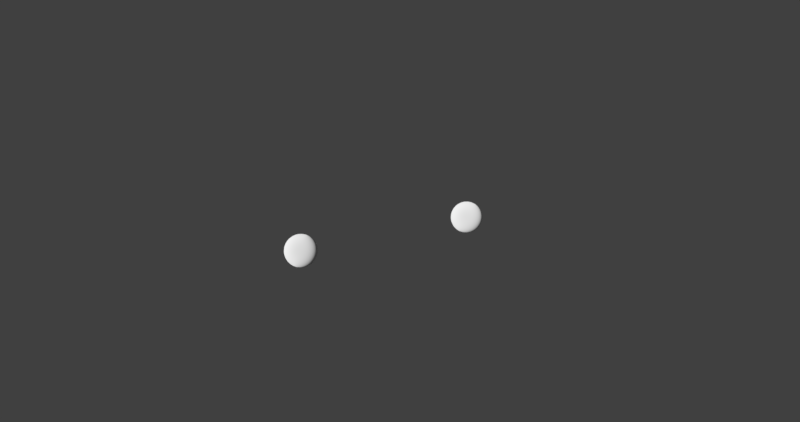 # Source: scene_1.blend  (saved by Blender 2.79.0; exported with 4.5.12 LTS)
import bpy
from mathutils import Matrix  # noqa: F401  (used for matrix-valued properties, if any)

bpy.ops.wm.read_factory_settings(use_empty=True)
scene = bpy.context.scene
scene.name = 'Scene'

# ---- collections
col_collection_1 = bpy.data.collections.new('Collection 1'); scene.collection.children.link(col_collection_1)

# ---- materials (node trees are filled in below, after node groups)
mat_h_mat_002 = bpy.data.materials.new('H_mat.002')
mat_h_mat_002.alpha_threshold = 0.0
mat_h_mat_002.diffuse_color = (1.0, 0.0, 0.6628, 1.0)
mat_h_mat_002.roughness = 0.5
mat_h_mat_002.specular_intensity = 0.0
mat_link_text = bpy.data.materials.new('link_text')
mat_link_text.alpha_threshold = 0.0
mat_link_text.roughness = 0.5

# ---- material node trees
mat_h_mat_002.use_nodes = True; mat_h_mat_002.node_tree.nodes.clear()
_N = mat_h_mat_002.node_tree.nodes; _L = mat_h_mat_002.node_tree.links
n0 = _N.new('ShaderNodeBsdfAnisotropic'); n0.name = 'Glossy BSDF'; n0.location = (120, 536)
n0.distribution = 'GGX'
n0.inputs[1].default_value = 0.4472
n1 = _N.new('ShaderNodeBsdfDiffuse'); n1.name = 'Diffuse BSDF'; n1.location = (100, 360)
n1.inputs[1].default_value = 1.0
n2 = _N.new('ShaderNodeMixShader'); n2.name = 'Mix Shader.001'; n2.location = (407, 433)
n2.inputs[0].default_value = 7.5
n3 = _N.new('ShaderNodeOutputMaterial'); n3.name = 'Material Output'; n3.location = (765, 414)
_L.new(n2.outputs[0], n3.inputs[0])
_L.new(n1.outputs[0], n2.inputs[2])
_L.new(n0.outputs[0], n2.inputs[1])
n3.is_active_output = True
mat_link_text.use_nodes = True; mat_link_text.node_tree.nodes.clear()
_N = mat_link_text.node_tree.nodes; _L = mat_link_text.node_tree.links
n0 = _N.new('ShaderNodeRGB'); n0.name = 'RGB'; n0.location = (-236, 267)
n0.outputs[0].default_value = (0.3264, 0.3264, 0.3264, 1.0)
n1 = _N.new('ShaderNodeMixShader'); n1.name = 'Mix Shader'; n1.location = (700, 340)
n1.inputs[0].default_value = 0.75
n2 = _N.new('ShaderNodeBsdfGlass'); n2.name = 'Glass BSDF'; n2.location = (338, 250)
n2.distribution = 'GGX'
n2.inputs[1].default_value = 0.7071
n3 = _N.new('ShaderNodeOutputMaterial'); n3.name = 'Material Output'; n3.location = (1140, 324)
n4 = _N.new('ShaderNodeMixShader'); n4.name = 'Mix Shader.001'; n4.location = (929, 333)
n4.inputs[0].default_value = 1.0
n5 = _N.new('ShaderNodeBsdfTransparent'); n5.name = 'Transparent BSDF'; n5.location = (690, 183)
n6 = _N.new('ShaderNodeBsdfAnisotropic'); n6.name = 'Glossy BSDF'; n6.location = (378, 467)
n6.distribution = 'GGX'
n6.inputs[1].default_value = 0.7071
_L.new(n0.outputs[0], n2.inputs[0])
_L.new(n2.outputs[0], n1.inputs[2])
_L.new(n0.outputs[0], n6.inputs[0])
_L.new(n6.outputs[0], n1.inputs[1])
_L.new(n1.outputs[0], n4.inputs[1])
_L.new(n4.outputs[0], n3.inputs[0])
_L.new(n5.outputs[0], n4.inputs[2])
n3.is_active_output = True

# ---- world
world_world = bpy.data.worlds.new('World'); scene.world = world_world
world_world.color = (0.05088, 0.05088, 0.05088)
world_world.use_sun_shadow = False
world_world.sun_shadow_jitter_overblur = 0.0
world_world.cycles.sampling_method = 'MANUAL'

# ---- cameras
cam_camera_001 = bpy.data.cameras.new('Camera.001')
cam_camera_001.clip_end = 100.0
cam_camera_001.lens = 35.0
cam_camera_001.sensor_width = 32.0
cam_camera_001.sensor_height = 18.0
cam_camera_001.display_size = 2.0
cam_camera_001.dof.focus_distance = 0.0

# ---- meshes
me_sphere_000 = bpy.data.meshes.new('Sphere.000')
me_sphere_000.from_pydata([(0.0, 0.1951, 0.9808), (0.0, 0.3827, 0.9239), (0.0, 0.5556, 0.8315), (0.0, 0.7071, 0.7071), (0.0, 0.8315, 0.5556), (0.0, 0.9239, 0.3827), (0.0, 0.9808, 0.1951), (0.0, 1.0, 7.55e-08), (0.0, 0.9808, -0.1951), (0.0, 0.5556, -0.8315), (0.03806, 0.1913, 0.9808), (0.07466, 0.3753, 0.9239), (0.1084, 0.5449, 0.8315), (0.1379, 0.6935, 0.7071), (0.1622, 0.8155, 0.5556), (0.1802, 0.9061, 0.3827), (0.1913, 0.9619, 0.1951), (0.1951, 0.9808, 7.55e-08), (0.1913, 0.9619, -0.1951), (0.1802, 0.9061, -0.3827), (0.1622, 0.8155, -0.5556), (0.1379, 0.6935, -0.7071), (0.1084, 0.5449, -0.8315), (0.07466, 0.3753, -0.9239), (0.03806, 0.1913, -0.9808), (0.07466, 0.1802, 0.9808), (0.1464, 0.3536, 0.9239), (0.2126, 0.5133, 0.8315), (0.2706, 0.6533, 0.7071), (0.3182, 0.7682, 0.5556), (0.3536, 0.8536, 0.3827), (0.3753, 0.9061, 0.1951), (0.3827, 0.9239, 7.55e-08), (0.3753, 0.9061, -0.1951), (0.3536, 0.8536, -0.3827), (0.3182, 0.7682, -0.5556), (0.2706, 0.6533, -0.7071), (0.2126, 0.5133, -0.8315), (0.1464, 0.3536, -0.9239), (0.07466, 0.1802, -0.9808), (0.1084, 0.1622, 0.9808), (0.2126, 0.3182, 0.9239), (0.3087, 0.4619, 0.8315), (0.3928, 0.5879, 0.7071), (0.4619, 0.6913, 0.5556), (0.5133, 0.7682, 0.3827), (0.5449, 0.8155, 0.1951), (0.5556, 0.8315, 7.55e-08), (0.5449, 0.8155, -0.1951), (0.5133, 0.7682, -0.3827), (0.4619, 0.6913, -0.5556), (0.3928, 0.5879, -0.7071), (0.3087, 0.4619, -0.8315), (0.2126, 0.3182, -0.9239), (0.1084, 0.1622, -0.9808), (0.1379, 0.1379, 0.9808), (0.2706, 0.2706, 0.9239), (0.3928, 0.3928, 0.8315), (0.5, 0.5, 0.7071), (0.5879, 0.5879, 0.5556), (0.6533, 0.6533, 0.3827), (0.6935, 0.6935, 0.1951), (0.7071, 0.7071, 7.55e-08), (0.6935, 0.6935, -0.1951), (0.6533, 0.6533, -0.3827), (0.5879, 0.5879, -0.5556), (0.5, 0.5, -0.7071), (0.3928, 0.3928, -0.8315), (0.2706, 0.2706, -0.9239), (0.1379, 0.1379, -0.9808), (0.1622, 0.1084, 0.9808), (0.3182, 0.2126, 0.9239), (0.4619, 0.3087, 0.8315), (0.5879, 0.3928, 0.7071), (0.6913, 0.4619, 0.5556), (0.7682, 0.5133, 0.3827), (0.8155, 0.5449, 0.1951), (0.8315, 0.5556, 7.55e-08), (0.8155, 0.5449, -0.1951), (0.7682, 0.5133, -0.3827), (0.6913, 0.4619, -0.5556), (0.5879, 0.3928, -0.7071), (0.4619, 0.3087, -0.8315), (0.3182, 0.2126, -0.9239), (0.1622, 0.1084, -0.9808), (0.1802, 0.07466, 0.9808), (0.3536, 0.1464, 0.9239), (0.5133, 0.2126, 0.8315), (0.6533, 0.2706, 0.7071), (0.7682, 0.3182, 0.5556), (0.8536, 0.3536, 0.3827), (0.9061, 0.3753, 0.1951), (0.9239, 0.3827, 7.55e-08), (0.9061, 0.3753, -0.1951), (0.8536, 0.3536, -0.3827), (0.7682, 0.3182, -0.5556), (0.6533, 0.2706, -0.7071), (0.5133, 0.2126, -0.8315), (0.3536, 0.1464, -0.9239), (0.1802, 0.07466, -0.9808), (0.1913, 0.03806, 0.9808), (0.3753, 0.07466, 0.9239), (0.5449, 0.1084, 0.8315), (0.6935, 0.1379, 0.7071), (0.8155, 0.1622, 0.5556), (0.9061, 0.1802, 0.3827), (0.9619, 0.1913, 0.1951), (0.9808, 0.1951, 7.55e-08), (0.9619, 0.1913, -0.1951), (0.9061, 0.1802, -0.3827), (0.8155, 0.1622, -0.5556), (0.6935, 0.1379, -0.7071), (0.5449, 0.1084, -0.8315), (0.3753, 0.07466, -0.9239), (0.1913, 0.03806, -0.9808), (0.1951, -3.266e-07, 0.9808), (0.3827, -3.192e-07, 0.9239), (0.5556, -3.117e-07, 0.8315), (0.7071, -3.192e-07, 0.7071), (0.8315, -3.341e-07, 0.5556), (0.9239, -2.745e-07, 0.3827), (0.9808, -3.937e-07, 0.1951), (1.0, -3.788e-07, 7.55e-08), (0.9808, -3.937e-07, -0.1951), (0.9239, -2.298e-07, -0.3827), (0.8315, -3.341e-07, -0.5556), (0.7071, -3.192e-07, -0.7071), (0.5556, -3.415e-07, -0.8315), (0.3827, -3.043e-07, -0.9239), (0.1951, -3.08e-07, -0.9808), (0.1913, -0.03806, 0.9808), (0.3753, -0.07466, 0.9239), (0.5449, -0.1084, 0.8315), (0.6935, -0.138, 0.7071), (0.8155, -0.1622, 0.5556), (0.9061, -0.1802, 0.3827), (0.9619, -0.1913, 0.1951), (0.9808, -0.1951, 7.55e-08), (0.9619, -0.1913, -0.1951), (0.9061, -0.1802, -0.3827), (0.8155, -0.1622, -0.5556), (0.6935, -0.138, -0.7071), (0.5449, -0.1084, -0.8315), (0.3753, -0.07466, -0.9239), (0.1913, -0.03806, -0.9808), (0.1802, -0.07466, 0.9808), (0.3536, -0.1464, 0.9239), (0.5133, -0.2126, 0.8315), (0.6533, -0.2706, 0.7071), (0.7682, -0.3182, 0.5556), (0.8536, -0.3536, 0.3827), (0.9061, -0.3753, 0.1951), (0.9239, -0.3827, 7.55e-08), (0.9061, -0.3753, -0.1951), (0.8536, -0.3536, -0.3827), (0.7682, -0.3182, -0.5556), (0.6533, -0.2706, -0.7071), (0.5133, -0.2126, -0.8315), (0.3536, -0.1464, -0.9239), (0.1802, -0.07466, -0.9808), (0.1622, -0.1084, 0.9808), (0.3182, -0.2126, 0.9239), (0.4619, -0.3087, 0.8315), (0.5879, -0.3928, 0.7071), (0.6913, -0.4619, 0.5556), (0.7682, -0.5133, 0.3827), (0.8155, -0.5449, 0.1951), (0.8315, -0.5556, 7.55e-08), (0.8155, -0.5449, -0.1951), (0.7682, -0.5133, -0.3827), (0.6913, -0.4619, -0.5556), (0.5879, -0.3928, -0.7071), (0.4619, -0.3087, -0.8315), (0.3182, -0.2126, -0.9239), (0.1622, -0.1084, -0.9808), (0.1379, -0.138, 0.9808), (0.2706, -0.2706, 0.9239), (0.3928, -0.3928, 0.8315), (0.5, -0.5, 0.7071), (0.5879, -0.5879, 0.5556), (0.6533, -0.6533, 0.3827), (0.6935, -0.6935, 0.1951), (0.7071, -0.7071, 7.55e-08), (0.6935, -0.6935, -0.1951), (0.6533, -0.6533, -0.3827), (0.5879, -0.5879, -0.5556), (0.5, -0.5, -0.7071), (0.3928, -0.3928, -0.8315), (0.2706, -0.2706, -0.9239), (0.1379, -0.138, -0.9808), (0.1084, -0.1622, 0.9808), (0.2126, -0.3182, 0.9239), (0.3087, -0.4619, 0.8315), (0.3928, -0.5879, 0.7071), (0.4619, -0.6913, 0.5556), (0.5133, -0.7682, 0.3827), (0.5449, -0.8155, 0.1951), (0.5556, -0.8315, 7.55e-08), (0.5449, -0.8155, -0.1951), (0.5133, -0.7682, -0.3827), (0.4619, -0.6913, -0.5556), (0.3928, -0.5879, -0.7071), (0.3087, -0.4619, -0.8315), (0.2126, -0.3182, -0.9239), (0.1084, -0.1622, -0.9808), (0.0, -3.258e-07, -1.0), (0.07466, -0.1802, 0.9808), (0.1464, -0.3536, 0.9239), (0.2126, -0.5133, 0.8315), (0.2706, -0.6533, 0.7071), (0.3182, -0.7682, 0.5556), (0.3536, -0.8536, 0.3827), (0.3753, -0.9061, 0.1951), (0.3827, -0.9239, 7.55e-08), (0.3753, -0.9061, -0.1951), (0.3536, -0.8536, -0.3827), (0.3182, -0.7682, -0.5556), (0.2706, -0.6533, -0.7071), (0.2126, -0.5133, -0.8315), (0.1464, -0.3536, -0.9239), (0.07466, -0.1802, -0.9808), (0.03806, -0.1913, 0.9808), (0.07466, -0.3753, 0.9239), (0.1084, -0.5449, 0.8315), (0.1379, -0.6935, 0.7071), (0.1622, -0.8155, 0.5556), (0.1802, -0.9061, 0.3827), (0.1913, -0.9619, 0.1951), (0.1951, -0.9808, 7.55e-08), (0.1913, -0.9619, -0.1951), (0.1802, -0.9061, -0.3827), (0.1622, -0.8155, -0.5556), (0.1379, -0.6935, -0.7071), (0.1084, -0.5449, -0.8315), (0.07466, -0.3753, -0.9239), (0.03806, -0.1913, -0.9808), (-7.212e-09, -0.1951, 0.9808), (4.122e-08, -0.3827, 0.9239), (2.632e-08, -0.5556, 0.8315), (-2.584e-08, -0.7071, 0.7071), (-8.544e-08, -0.8315, 0.5556), (6.357e-08, -0.9239, 0.3827), (-8.544e-08, -0.9808, 0.1951), (-1.003e-07, -1.0, 7.55e-08), (-8.544e-08, -0.9808, -0.1951), (6.357e-08, -0.9239, -0.3827), (-8.544e-08, -0.8315, -0.5556), (-2.584e-08, -0.7071, -0.7071), (-1.094e-08, -0.5556, -0.8315), (3.964e-09, -0.3827, -0.9239), (3.964e-09, -0.1951, -0.9808), (-0.03806, -0.1913, 0.9808), (-0.07466, -0.3753, 0.9239), (-0.1084, -0.5449, 0.8315), (-0.1379, -0.6935, 0.7071), (-0.1622, -0.8155, 0.5556), (-0.1802, -0.9061, 0.3827), (-0.1913, -0.9619, 0.1951), (-0.1951, -0.9808, 7.55e-08), (-0.1913, -0.9619, -0.1951), (-0.1802, -0.9061, -0.3827), (-0.1622, -0.8155, -0.5556), (-0.1379, -0.6935, -0.7071), (-0.1084, -0.5449, -0.8315), (-0.07466, -0.3753, -0.9239), (-0.03806, -0.1913, -0.9808), (-0.07466, -0.1802, 0.9808), (-0.1464, -0.3536, 0.9239), (-0.2126, -0.5133, 0.8315), (-0.2706, -0.6533, 0.7071), (-0.3182, -0.7682, 0.5556), (-0.3536, -0.8536, 0.3827), (-0.3753, -0.9061, 0.1951), (-0.3827, -0.9239, 7.55e-08), (-0.3753, -0.9061, -0.1951), (-0.3536, -0.8536, -0.3827), (-0.3182, -0.7682, -0.5556), (-0.2706, -0.6533, -0.7071), (-0.2126, -0.5133, -0.8315), (-0.1464, -0.3536, -0.9239), (-0.07466, -0.1802, -0.9808), (-0.1084, -0.1622, 0.9808), (-0.2126, -0.3182, 0.9239), (-0.3087, -0.4619, 0.8315), (-0.3928, -0.5879, 0.7071), (-0.4619, -0.6913, 0.5556), (-0.5133, -0.7682, 0.3827), (-0.5449, -0.8155, 0.1951), (-0.5556, -0.8315, 7.55e-08), (-0.5449, -0.8155, -0.1951), (-0.5133, -0.7682, -0.3827), (-0.4619, -0.6913, -0.5556), (-0.3928, -0.5879, -0.7071), (-0.3087, -0.4619, -0.8315), (-0.2126, -0.3182, -0.9239), (-0.1084, -0.1622, -0.9808), (-2.304e-07, -5.562e-07, 1.0), (-0.1379, -0.138, 0.9808), (-0.2706, -0.2706, 0.9239), (-0.3928, -0.3928, 0.8315), (-0.5, -0.5, 0.7071), (-0.5879, -0.5879, 0.5556), (-0.6533, -0.6533, 0.3827), (-0.6935, -0.6935, 0.1951), (-0.7071, -0.7071, 7.55e-08), (-0.6935, -0.6935, -0.1951), (-0.6533, -0.6533, -0.3827), (-0.5879, -0.5879, -0.5556), (-0.5, -0.5, -0.7071), (-0.3928, -0.3928, -0.8315), (-0.2706, -0.2706, -0.9239), (-0.1379, -0.1379, -0.9808), (-0.1622, -0.1084, 0.9808), (-0.3182, -0.2126, 0.9239), (-0.4619, -0.3087, 0.8315), (-0.5879, -0.3928, 0.7071), (-0.6913, -0.4619, 0.5556), (-0.7682, -0.5133, 0.3827), (-0.8155, -0.5449, 0.1951), (-0.8315, -0.5556, 7.55e-08), (-0.8155, -0.5449, -0.1951), (-0.7682, -0.5133, -0.3827), (-0.6913, -0.4619, -0.5556), (-0.5879, -0.3928, -0.7071), (-0.4619, -0.3087, -0.8315), (-0.3182, -0.2126, -0.9239), (-0.1622, -0.1084, -0.9808), (-0.1802, -0.07466, 0.9808), (-0.3536, -0.1464, 0.9239), (-0.5133, -0.2126, 0.8315), (-0.6533, -0.2706, 0.7071), (-0.7682, -0.3182, 0.5556), (-0.8536, -0.3536, 0.3827), (-0.9061, -0.3753, 0.1951), (-0.9239, -0.3827, 7.55e-08), (-0.9061, -0.3753, -0.1951), (-0.8536, -0.3536, -0.3827), (-0.7682, -0.3182, -0.5556), (-0.6533, -0.2706, -0.7071), (-0.5133, -0.2126, -0.8315), (-0.3536, -0.1464, -0.9239), (-0.1802, -0.07466, -0.9808), (-0.1913, -0.03806, 0.9808), (-0.3753, -0.07466, 0.9239), (-0.5449, -0.1084, 0.8315), (-0.6935, -0.1379, 0.7071), (-0.8155, -0.1622, 0.5556), (-0.9061, -0.1802, 0.3827), (-0.9619, -0.1913, 0.1951), (-0.9808, -0.1951, 7.55e-08), (-0.9619, -0.1913, -0.1951), (-0.9061, -0.1802, -0.3827), (-0.8155, -0.1622, -0.5556), (-0.6935, -0.1379, -0.7071), (-0.5449, -0.1084, -0.8315), (-0.3753, -0.07466, -0.9239), (-0.1913, -0.03806, -0.9808), (-0.1951, -3.117e-07, 0.9808), (-0.3827, -2.819e-07, 0.9239), (-0.5556, -2.819e-07, 0.8315), (-0.7071, -1.851e-07, 0.7071), (-0.8315, -1.404e-07, 0.5556), (-0.9239, -3.192e-07, 0.3827), (-0.9808, -9.567e-08, 0.1951), (-1.0, -1.404e-07, 7.55e-08), (-0.9808, -9.567e-08, -0.1951), (-0.9239, -3.192e-07, -0.3827), (-0.8315, -1.404e-07, -0.5556), (-0.7071, -1.851e-07, -0.7071), (-0.5556, -2.596e-07, -0.8315), (-0.3827, -2.521e-07, -0.9239), (-0.1951, -3.155e-07, -0.9808), (-0.1913, 0.03806, 0.9808), (-0.3753, 0.07466, 0.9239), (-0.5449, 0.1084, 0.8315), (-0.6935, 0.1379, 0.7071), (-0.8155, 0.1622, 0.5556), (-0.9061, 0.1802, 0.3827), (-0.9619, 0.1913, 0.1951), (-0.9808, 0.1951, 7.55e-08), (-0.9619, 0.1913, -0.1951), (-0.9061, 0.1802, -0.3827), (-0.8155, 0.1622, -0.5556), (-0.6935, 0.1379, -0.7071), (-0.5449, 0.1084, -0.8315), (-0.3753, 0.07466, -0.9239), (-0.1913, 0.03806, -0.9808), (-0.1802, 0.07466, 0.9808), (-0.3536, 0.1464, 0.9239), (-0.5133, 0.2126, 0.8315), (-0.6533, 0.2706, 0.7071), (-0.7682, 0.3182, 0.5556), (-0.8536, 0.3536, 0.3827), (-0.9061, 0.3753, 0.1951), (-0.9239, 0.3827, 7.55e-08), (-0.9061, 0.3753, -0.1951), (-0.8536, 0.3536, -0.3827), (-0.7682, 0.3182, -0.5556), (-0.6533, 0.2706, -0.7071), (-0.5133, 0.2126, -0.8315), (-0.3536, 0.1464, -0.9239), (-0.1802, 0.07466, -0.9808), (-0.1622, 0.1084, 0.9808), (-0.3182, 0.2126, 0.9239), (-0.4619, 0.3087, 0.8315), (-0.5879, 0.3928, 0.7071), (-0.6913, 0.4619, 0.5556), (-0.7682, 0.5133, 0.3827), (-0.8155, 0.5449, 0.1951), (-0.8315, 0.5556, 7.55e-08), (-0.8155, 0.5449, -0.1951), (-0.7682, 0.5133, -0.3827), (-0.6913, 0.4619, -0.5556), (-0.5879, 0.3928, -0.7071), (-0.4619, 0.3087, -0.8315), (-0.3182, 0.2126, -0.9239), (-0.1622, 0.1084, -0.9808), (-0.1379, 0.1379, 0.9808), (-0.2706, 0.2706, 0.9239), (-0.3928, 0.3928, 0.8315), (-0.5, 0.5, 0.7071), (-0.5879, 0.5879, 0.5556), (-0.6533, 0.6533, 0.3827), (-0.6935, 0.6935, 0.1951), (-0.7071, 0.7071, 7.55e-08), (-0.6935, 0.6935, -0.1951), (-0.6533, 0.6533, -0.3827), (-0.5879, 0.5879, -0.5556), (-0.5, 0.5, -0.7071), (-0.3928, 0.3928, -0.8315), (-0.2706, 0.2706, -0.9239), (-0.1379, 0.1379, -0.9808), (-0.1084, 0.1622, 0.9808), (-0.2126, 0.3182, 0.9239), (-0.3087, 0.4619, 0.8315), (-0.3928, 0.5879, 0.7071), (-0.4619, 0.6913, 0.5556), (-0.5133, 0.7682, 0.3827), (-0.5449, 0.8155, 0.1951), (-0.5556, 0.8315, 7.55e-08), (-0.5449, 0.8155, -0.1951), (-0.5133, 0.7682, -0.3827), (-0.4619, 0.6913, -0.5556), (-0.3928, 0.5879, -0.7071), (-0.3087, 0.4619, -0.8315), (-0.2126, 0.3182, -0.9239), (-0.1084, 0.1622, -0.9808), (-0.07466, 0.1802, 0.9808), (-0.1464, 0.3536, 0.9239), (-0.2126, 0.5133, 0.8315), (-0.2706, 0.6533, 0.7071), (-0.3182, 0.7682, 0.5556), (-0.3536, 0.8536, 0.3827), (-0.3753, 0.9061, 0.1951), (-0.3827, 0.9239, 7.55e-08), (-0.3753, 0.9061, -0.1951), (-0.3536, 0.8536, -0.3827), (-0.3182, 0.7682, -0.5556), (-0.2706, 0.6533, -0.7071), (-0.2126, 0.5133, -0.8315), (-0.1464, 0.3536, -0.9239), (-0.07466, 0.1802, -0.9808), (-0.03806, 0.1913, 0.9808), (-0.07466, 0.3753, 0.9239), (-0.1084, 0.5449, 0.8315), (-0.1379, 0.6935, 0.7071), (-0.1622, 0.8155, 0.5556), (-0.1802, 0.9061, 0.3827), (-0.1913, 0.9619, 0.1951), (-0.1951, 0.9808, 7.55e-08), (-0.1913, 0.9619, -0.1951), (-0.1802, 0.9061, -0.3827), (-0.1622, 0.8155, -0.5556), (-0.1379, 0.6935, -0.7071), (-0.1084, 0.5449, -0.8315), (-0.07466, 0.3753, -0.9239), (-0.03806, 0.1913, -0.9808), (6.357e-08, 0.9239, -0.3827), (2.722e-07, 0.8315, -0.5556), (1.53e-07, 0.7071, -0.7071), (7.847e-08, 0.3827, -0.9239), (1.514e-08, 0.1951, -0.9808)], [], [(2, 1, 11, 12), (478, 477, 19, 20), (3, 2, 12, 13), (479, 478, 20, 21), (4, 3, 13, 14), (9, 479, 21, 22), (5, 4, 14, 15), (480, 9, 22, 23), (6, 5, 15, 16), (481, 480, 23, 24), (7, 6, 16, 17), (0, 296, 10), (205, 481, 24), (8, 7, 17, 18), (1, 0, 10, 11), (477, 8, 18, 19), (11, 10, 25, 26), (19, 18, 33, 34), (12, 11, 26, 27), (20, 19, 34, 35), (13, 12, 27, 28), (21, 20, 35, 36), (14, 13, 28, 29), (22, 21, 36, 37), (15, 14, 29, 30), (23, 22, 37, 38), (16, 15, 30, 31), (24, 23, 38, 39), (17, 16, 31, 32), (10, 296, 25), (205, 24, 39), (18, 17, 32, 33), (30, 29, 44, 45), (38, 37, 52, 53), (31, 30, 45, 46), (39, 38, 53, 54), (32, 31, 46, 47), (25, 296, 40), (205, 39, 54), (33, 32, 47, 48), (26, 25, 40, 41), (34, 33, 48, 49), (27, 26, 41, 42), (35, 34, 49, 50), (28, 27, 42, 43), (36, 35, 50, 51), (29, 28, 43, 44), (37, 36, 51, 52), (49, 48, 63, 64), (42, 41, 56, 57), (50, 49, 64, 65), (43, 42, 57, 58), (51, 50, 65, 66), (44, 43, 58, 59), (52, 51, 66, 67), (45, 44, 59, 60), (53, 52, 67, 68), (46, 45, 60, 61), (54, 53, 68, 69), (47, 46, 61, 62), (40, 296, 55), (205, 54, 69), (48, 47, 62, 63), (41, 40, 55, 56), (68, 67, 82, 83), (61, 60, 75, 76), (69, 68, 83, 84), (62, 61, 76, 77), (55, 296, 70), (205, 69, 84), (63, 62, 77, 78), (56, 55, 70, 71), (64, 63, 78, 79), (57, 56, 71, 72), (65, 64, 79, 80), (58, 57, 72, 73), (66, 65, 80, 81), (59, 58, 73, 74), (67, 66, 81, 82), (60, 59, 74, 75), (72, 71, 86, 87), (80, 79, 94, 95), (73, 72, 87, 88), (81, 80, 95, 96), (74, 73, 88, 89), (82, 81, 96, 97), (75, 74, 89, 90), (83, 82, 97, 98), (76, 75, 90, 91), (84, 83, 98, 99), (77, 76, 91, 92), (70, 296, 85), (205, 84, 99), (78, 77, 92, 93), (71, 70, 85, 86), (79, 78, 93, 94), (91, 90, 105, 106), (99, 98, 113, 114), (92, 91, 106, 107), (85, 296, 100), (205, 99, 114), (93, 92, 107, 108), (86, 85, 100, 101), (94, 93, 108, 109), (87, 86, 101, 102), (95, 94, 109, 110), (88, 87, 102, 103), (96, 95, 110, 111), (89, 88, 103, 104), (97, 96, 111, 112), (90, 89, 104, 105), (98, 97, 112, 113), (110, 109, 124, 125), (103, 102, 117, 118), (111, 110, 125, 126), (104, 103, 118, 119), (112, 111, 126, 127), (105, 104, 119, 120), (113, 112, 127, 128), (106, 105, 120, 121), (114, 113, 128, 129), (107, 106, 121, 122), (100, 296, 115), (205, 114, 129), (108, 107, 122, 123), (101, 100, 115, 116), (109, 108, 123, 124), (102, 101, 116, 117), (129, 128, 143, 144), (122, 121, 136, 137), (115, 296, 130), (205, 129, 144), (123, 122, 137, 138), (116, 115, 130, 131), (124, 123, 138, 139), (117, 116, 131, 132), (125, 124, 139, 140), (118, 117, 132, 133), (126, 125, 140, 141), (119, 118, 133, 134), (127, 126, 141, 142), (120, 119, 134, 135), (128, 127, 142, 143), (121, 120, 135, 136), (141, 140, 155, 156), (134, 133, 148, 149), (142, 141, 156, 157), (135, 134, 149, 150), (143, 142, 157, 158), (136, 135, 150, 151), (144, 143, 158, 159), (137, 136, 151, 152), (130, 296, 145), (205, 144, 159), (138, 137, 152, 153), (131, 130, 145, 146), (139, 138, 153, 154), (132, 131, 146, 147), (140, 139, 154, 155), (133, 132, 147, 148), (145, 296, 160), (205, 159, 174), (153, 152, 167, 168), (146, 145, 160, 161), (154, 153, 168, 169), (147, 146, 161, 162), (155, 154, 169, 170), (148, 147, 162, 163), (156, 155, 170, 171), (149, 148, 163, 164), (157, 156, 171, 172), (150, 149, 164, 165), (158, 157, 172, 173), (151, 150, 165, 166), (159, 158, 173, 174), (152, 151, 166, 167), (164, 163, 178, 179), (172, 171, 186, 187), (165, 164, 179, 180), (173, 172, 187, 188), (166, 165, 180, 181), (174, 173, 188, 189), (167, 166, 181, 182), (160, 296, 175), (205, 174, 189), (168, 167, 182, 183), (161, 160, 175, 176), (169, 168, 183, 184), (162, 161, 176, 177), (170, 169, 184, 185), (163, 162, 177, 178), (171, 170, 185, 186), (183, 182, 197, 198), (176, 175, 190, 191), (184, 183, 198, 199), (177, 176, 191, 192), (185, 184, 199, 200), (178, 177, 192, 193), (186, 185, 200, 201), (179, 178, 193, 194), (187, 186, 201, 202), (180, 179, 194, 195), (188, 187, 202, 203), (181, 180, 195, 196), (189, 188, 203, 204), (182, 181, 196, 197), (175, 296, 190), (205, 189, 204), (202, 201, 217, 218), (195, 194, 210, 211), (203, 202, 218, 219), (196, 195, 211, 212), (204, 203, 219, 220), (197, 196, 212, 213), (190, 296, 206), (205, 204, 220), (198, 197, 213, 214), (191, 190, 206, 207), (199, 198, 214, 215), (192, 191, 207, 208), (200, 199, 215, 216), (193, 192, 208, 209), (201, 200, 216, 217), (194, 193, 209, 210), (207, 206, 221, 222), (215, 214, 229, 230), (208, 207, 222, 223), (216, 215, 230, 231), (209, 208, 223, 224), (217, 216, 231, 232), (210, 209, 224, 225), (218, 217, 232, 233), (211, 210, 225, 226), (219, 218, 233, 234), (212, 211, 226, 227), (220, 219, 234, 235), (213, 212, 227, 228), (206, 296, 221), (205, 220, 235), (214, 213, 228, 229), (226, 225, 240, 241), (234, 233, 248, 249), (227, 226, 241, 242), (235, 234, 249, 250), (228, 227, 242, 243), (221, 296, 236), (205, 235, 250), (229, 228, 243, 244), (222, 221, 236, 237), (230, 229, 244, 245), (223, 222, 237, 238), (231, 230, 245, 246), (224, 223, 238, 239), (232, 231, 246, 247), (225, 224, 239, 240), (233, 232, 247, 248), (245, 244, 259, 260), (238, 237, 252, 253), (246, 245, 260, 261), (239, 238, 253, 254), (247, 246, 261, 262), (240, 239, 254, 255), (248, 247, 262, 263), (241, 240, 255, 256), (249, 248, 263, 264), (242, 241, 256, 257), (250, 249, 264, 265), (243, 242, 257, 258), (236, 296, 251), (205, 250, 265), (244, 243, 258, 259), (237, 236, 251, 252), (264, 263, 278, 279), (257, 256, 271, 272), (265, 264, 279, 280), (258, 257, 272, 273), (251, 296, 266), (205, 265, 280), (259, 258, 273, 274), (252, 251, 266, 267), (260, 259, 274, 275), (253, 252, 267, 268), (261, 260, 275, 276), (254, 253, 268, 269), (262, 261, 276, 277), (255, 254, 269, 270), (263, 262, 277, 278), (256, 255, 270, 271), (276, 275, 290, 291), (269, 268, 283, 284), (277, 276, 291, 292), (270, 269, 284, 285), (278, 277, 292, 293), (271, 270, 285, 286), (279, 278, 293, 294), (272, 271, 286, 287), (280, 279, 294, 295), (273, 272, 287, 288), (266, 296, 281), (205, 280, 295), (274, 273, 288, 289), (267, 266, 281, 282), (275, 274, 289, 290), (268, 267, 282, 283), (295, 294, 310, 311), (288, 287, 303, 304), (281, 296, 297), (205, 295, 311), (289, 288, 304, 305), (282, 281, 297, 298), (290, 289, 305, 306), (283, 282, 298, 299), (291, 290, 306, 307), (284, 283, 299, 300), (292, 291, 307, 308), (285, 284, 300, 301), (293, 292, 308, 309), (286, 285, 301, 302), (294, 293, 309, 310), (287, 286, 302, 303), (300, 299, 314, 315), (308, 307, 322, 323), (301, 300, 315, 316), (309, 308, 323, 324), (302, 301, 316, 317), (310, 309, 324, 325), (303, 302, 317, 318), (311, 310, 325, 326), (304, 303, 318, 319), (297, 296, 312), (205, 311, 326), (305, 304, 319, 320), (298, 297, 312, 313), (306, 305, 320, 321), (299, 298, 313, 314), (307, 306, 321, 322), (319, 318, 333, 334), (312, 296, 327), (205, 326, 341), (320, 319, 334, 335), (313, 312, 327, 328), (321, 320, 335, 336), (314, 313, 328, 329), (322, 321, 336, 337), (315, 314, 329, 330), (323, 322, 337, 338), (316, 315, 330, 331), (324, 323, 338, 339), (317, 316, 331, 332), (325, 324, 339, 340), (318, 317, 332, 333), (326, 325, 340, 341), (338, 337, 352, 353), (331, 330, 345, 346), (339, 338, 353, 354), (332, 331, 346, 347), (340, 339, 354, 355), (333, 332, 347, 348), (341, 340, 355, 356), (334, 333, 348, 349), (327, 296, 342), (205, 341, 356), (335, 334, 349, 350), (328, 327, 342, 343), (336, 335, 350, 351), (329, 328, 343, 344), (337, 336, 351, 352), (330, 329, 344, 345), (342, 296, 357), (205, 356, 371), (350, 349, 364, 365), (343, 342, 357, 358), (351, 350, 365, 366), (344, 343, 358, 359), (352, 351, 366, 367), (345, 344, 359, 360), (353, 352, 367, 368), (346, 345, 360, 361), (354, 353, 368, 369), (347, 346, 361, 362), (355, 354, 369, 370), (348, 347, 362, 363), (356, 355, 370, 371), (349, 348, 363, 364), (361, 360, 375, 376), (369, 368, 383, 384), (362, 361, 376, 377), (370, 369, 384, 385), (363, 362, 377, 378), (371, 370, 385, 386), (364, 363, 378, 379), (357, 296, 372), (205, 371, 386), (365, 364, 379, 380), (358, 357, 372, 373), (366, 365, 380, 381), (359, 358, 373, 374), (367, 366, 381, 382), (360, 359, 374, 375), (368, 367, 382, 383), (380, 379, 394, 395), (373, 372, 387, 388), (381, 380, 395, 396), (374, 373, 388, 389), (382, 381, 396, 397), (375, 374, 389, 390), (383, 382, 397, 398), (376, 375, 390, 391), (384, 383, 398, 399), (377, 376, 391, 392), (385, 384, 399, 400), (378, 377, 392, 393), (386, 385, 400, 401), (379, 378, 393, 394), (372, 296, 387), (205, 386, 401), (399, 398, 413, 414), (392, 391, 406, 407), (400, 399, 414, 415), (393, 392, 407, 408), (401, 400, 415, 416), (394, 393, 408, 409), (387, 296, 402), (205, 401, 416), (395, 394, 409, 410), (388, 387, 402, 403), (396, 395, 410, 411), (389, 388, 403, 404), (397, 396, 411, 412), (390, 389, 404, 405), (398, 397, 412, 413), (391, 390, 405, 406), (411, 410, 425, 426), (404, 403, 418, 419), (412, 411, 426, 427), (405, 404, 419, 420), (413, 412, 427, 428), (406, 405, 420, 421), (414, 413, 428, 429), (407, 406, 421, 422), (415, 414, 429, 430), (408, 407, 422, 423), (416, 415, 430, 431), (409, 408, 423, 424), (402, 296, 417), (205, 416, 431), (410, 409, 424, 425), (403, 402, 417, 418), (430, 429, 444, 445), (423, 422, 437, 438), (431, 430, 445, 446), (424, 423, 438, 439), (417, 296, 432), (205, 431, 446), (425, 424, 439, 440), (418, 417, 432, 433), (426, 425, 440, 441), (419, 418, 433, 434), (427, 426, 441, 442), (420, 419, 434, 435), (428, 427, 442, 443), (421, 420, 435, 436), (429, 428, 443, 444), (422, 421, 436, 437), (434, 433, 448, 449), (442, 441, 456, 457), (435, 434, 449, 450), (443, 442, 457, 458), (436, 435, 450, 451), (444, 443, 458, 459), (437, 436, 451, 452), (445, 444, 459, 460), (438, 437, 452, 453), (446, 445, 460, 461), (439, 438, 453, 454), (432, 296, 447), (205, 446, 461), (440, 439, 454, 455), (433, 432, 447, 448), (441, 440, 455, 456), (453, 452, 467, 468), (461, 460, 475, 476), (454, 453, 468, 469), (447, 296, 462), (205, 461, 476), (455, 454, 469, 470), (448, 447, 462, 463), (456, 455, 470, 471), (449, 448, 463, 464), (457, 456, 471, 472), (450, 449, 464, 465), (458, 457, 472, 473), (451, 450, 465, 466), (459, 458, 473, 474), (452, 451, 466, 467), (460, 459, 474, 475), (472, 471, 477, 478), (465, 464, 2, 3), (473, 472, 478, 479), (466, 465, 3, 4), (474, 473, 479, 9), (467, 466, 4, 5), (475, 474, 9, 480), (468, 467, 5, 6), (476, 475, 480, 481), (469, 468, 6, 7), (462, 296, 0), (205, 476, 481), (470, 469, 7, 8), (463, 462, 0, 1), (471, 470, 8, 477), (464, 463, 1, 2)])
me_sphere_000.polygons.foreach_set('use_smooth', [True] * 512)
me_sphere_000.materials.append(mat_h_mat_002)
me_sphere_000.use_remesh_preserve_volume = False
me_sphere_000.use_remesh_preserve_attributes = False
me_sphere_000.use_mirror_vertex_groups = False
me_sphere_000.update()
me_cucurve_321 = bpy.data.meshes.new('CUCurve.321')
me_cucurve_321.from_pydata([(-0.3596, -0.5101, 0.1089), (-0.3578, -0.5094, 0.1179), (-0.3553, -0.509, 0.1268), (-0.352, -0.5091, 0.1354), (-0.3481, -0.5095, 0.1438), (-0.3435, -0.5103, 0.1517), (-0.3383, -0.5115, 0.1593), (-0.3325, -0.5131, 0.1663), (-0.3262, -0.515, 0.1727), (-0.3194, -0.5173, 0.1786), (-0.3122, -0.5199, 0.1837), (-0.3046, -0.5228, 0.1881), (-0.2967, -0.5259, 0.1918), (-0.2887, -0.5293, 0.1947), (-0.2804, -0.533, 0.1968), (-0.2721, -0.5368, 0.1981), (-0.2638, -0.5407, 0.1985), (-0.2555, -0.5448, 0.1981), (-0.2474, -0.549, 0.1968), (-0.2394, -0.5532, 0.1947), (-0.2317, -0.5574, 0.1918), (-0.2244, -0.5617, 0.1881), (-0.2174, -0.5658, 0.1837), (-0.2109, -0.5699, 0.1786), (-0.2049, -0.5738, 0.1727), (-0.1995, -0.5776, 0.1663), (-0.1947, -0.5811, 0.1593), (-0.1905, -0.5845, 0.1517), (-0.187, -0.5876, 0.1438), (-0.1842, -0.5904, 0.1354), (-0.1822, -0.5929, 0.1268), (-0.1809, -0.5951, 0.1179), (-0.1804, -0.597, 0.1089), (-0.1806, -0.5985, 0.09974), (-0.1816, -0.5996, 0.09063), (-0.1834, -0.6003, 0.08159), (-0.1859, -0.6006, 0.07271), (-0.1892, -0.6006, 0.06406), (-0.1931, -0.6002, 0.05572), (-0.1977, -0.5993, 0.04775), (-0.2029, -0.5981, 0.04022), (-0.2087, -0.5966, 0.0332), (-0.215, -0.5946, 0.02675), (-0.2218, -0.5924, 0.02092), (-0.229, -0.5898, 0.01577), (-0.2366, -0.5869, 0.01133), (-0.2445, -0.5837, 0.007643), (-0.2525, -0.5803, 0.004743), (-0.2608, -0.5767, 0.002655), (-0.2691, -0.5729, 0.001394), (-0.2774, -0.5689, 0.000973), (-0.2857, -0.5649, 0.001394), (-0.2939, -0.5607, 0.002655), (-0.3018, -0.5565, 0.004743), (-0.3095, -0.5522, 0.007642), (-0.3168, -0.548, 0.01133), (-0.3238, -0.5439, 0.01577), (-0.3303, -0.5398, 0.02092), (-0.3363, -0.5359, 0.02675), (-0.3417, -0.5321, 0.0332), (-0.3465, -0.5285, 0.04022), (-0.3507, -0.5252, 0.04774), (-0.3542, -0.5221, 0.05571), (-0.357, -0.5193, 0.06406), (-0.359, -0.5168, 0.07271), (-0.3603, -0.5146, 0.08159), (-0.3608, -0.5127, 0.09063), (-0.3606, -0.5112, 0.09974), (-0.2967, -0.3805, 0.086), (-0.295, -0.3797, 0.09503), (-0.2924, -0.3794, 0.1039), (-0.2892, -0.3794, 0.1126), (-0.2853, -0.3799, 0.1209), (-0.2807, -0.3807, 0.1289), (-0.2755, -0.3819, 0.1364), (-0.2697, -0.3835, 0.1434), (-0.2633, -0.3854, 0.1499), (-0.2565, -0.3876, 0.1557), (-0.2493, -0.3902, 0.1609), (-0.2418, -0.3931, 0.1653), (-0.2339, -0.3963, 0.169), (-0.2258, -0.3997, 0.1719), (-0.2176, -0.4033, 0.174), (-0.2093, -0.4071, 0.1752), (-0.2009, -0.4111, 0.1757), (-0.1927, -0.4152, 0.1752), (-0.1845, -0.4193, 0.174), (-0.1766, -0.4236, 0.1719), (-0.1689, -0.4278, 0.169), (-0.1615, -0.432, 0.1653), (-0.1546, -0.4361, 0.1609), (-0.1481, -0.4402, 0.1557), (-0.1421, -0.4441, 0.1499), (-0.1367, -0.4479, 0.1434), (-0.1318, -0.4515, 0.1364), (-0.1277, -0.4548, 0.1289), (-0.1242, -0.4579, 0.1209), (-0.1214, -0.4607, 0.1126), (-0.1193, -0.4633, 0.1039), (-0.1181, -0.4655, 0.09503), (-0.1175, -0.4673, 0.086), (-0.1178, -0.4688, 0.07689), (-0.1188, -0.4699, 0.06777), (-0.1206, -0.4706, 0.05874), (-0.1231, -0.471, 0.04986), (-0.1263, -0.4709, 0.04121), (-0.1303, -0.4705, 0.03286), (-0.1348, -0.4697, 0.02489), (-0.1401, -0.4685, 0.01737), (-0.1459, -0.4669, 0.01035), (-0.1522, -0.465, 0.003897), (-0.159, -0.4627, -0.001931), (-0.1662, -0.4601, -0.007086), (-0.1738, -0.4572, -0.01153), (-0.1816, -0.4541, -0.01521), (-0.1897, -0.4507, -0.01811), (-0.1979, -0.447, -0.0202), (-0.2063, -0.4432, -0.02146), (-0.2146, -0.4393, -0.02188), (-0.2229, -0.4352, -0.02146), (-0.231, -0.431, -0.0202), (-0.239, -0.4268, -0.01811), (-0.2466, -0.4226, -0.01521), (-0.254, -0.4184, -0.01153), (-0.2609, -0.4142, -0.007087), (-0.2674, -0.4101, -0.001931), (-0.2734, -0.4062, 0.003897), (-0.2789, -0.4024, 0.01035), (-0.2837, -0.3989, 0.01737), (-0.2879, -0.3955, 0.02489), (-0.2914, -0.3924, 0.03286), (-0.2941, -0.3896, 0.04121), (-0.2962, -0.3871, 0.04986), (-0.2975, -0.3849, 0.05874), (-0.298, -0.3831, 0.06777), (-0.2978, -0.3816, 0.07689), (-0.2379, -0.259, 0.06459), (-0.2361, -0.2582, 0.07362), (-0.2336, -0.2579, 0.0825), (-0.2303, -0.2579, 0.09115), (-0.2264, -0.2584, 0.0995), (-0.2218, -0.2592, 0.1075), (-0.2166, -0.2604, 0.115), (-0.2108, -0.262, 0.122), (-0.2045, -0.2639, 0.1285), (-0.1977, -0.2662, 0.1343), (-0.1905, -0.2688, 0.1394), (-0.1829, -0.2716, 0.1439), (-0.175, -0.2748, 0.1476), (-0.1669, -0.2782, 0.1505), (-0.1587, -0.2818, 0.1526), (-0.1504, -0.2856, 0.1538), (-0.1421, -0.2896, 0.1542), (-0.1338, -0.2937, 0.1538), (-0.1256, -0.2978, 0.1526), (-0.1177, -0.3021, 0.1505), (-0.11, -0.3063, 0.1476), (-0.1027, -0.3105, 0.1439), (-0.09571, -0.3147, 0.1394), (-0.08921, -0.3187, 0.1343), (-0.08322, -0.3227, 0.1285), (-0.07779, -0.3264, 0.122), (-0.07296, -0.33, 0.115), (-0.06879, -0.3333, 0.1075), (-0.06529, -0.3364, 0.0995), (-0.06251, -0.3393, 0.09115), (-0.06047, -0.3418, 0.0825), (-0.05918, -0.344, 0.07362), (-0.05866, -0.3458, 0.06459), (-0.0589, -0.3473, 0.05548), (-0.05992, -0.3484, 0.04636), (-0.06169, -0.3492, 0.03733), (-0.06421, -0.3495, 0.02845), (-0.06745, -0.3495, 0.0198), (-0.07138, -0.349, 0.01145), (-0.07598, -0.3482, 0.003482), (-0.0812, -0.347, -0.004045), (-0.08699, -0.3454, -0.01106), (-0.09331, -0.3435, -0.01751), (-0.1001, -0.3412, -0.02334), (-0.1073, -0.3386, -0.0285), (-0.1149, -0.3358, -0.03294), (-0.1228, -0.3326, -0.03662), (-0.1308, -0.3292, -0.03952), (-0.1391, -0.3256, -0.04161), (-0.1474, -0.3218, -0.04287), (-0.1557, -0.3178, -0.04329), (-0.164, -0.3137, -0.04287), (-0.1721, -0.3095, -0.04161), (-0.1801, -0.3053, -0.03952), (-0.1878, -0.3011, -0.03662), (-0.1951, -0.2969, -0.03294), (-0.2021, -0.2927, -0.0285), (-0.2086, -0.2887, -0.02334), (-0.2146, -0.2847, -0.01751), (-0.22, -0.281, -0.01106), (-0.2248, -0.2774, -0.004045), (-0.229, -0.274, 0.003481), (-0.2325, -0.2709, 0.01145), (-0.2353, -0.2681, 0.0198), (-0.2373, -0.2656, 0.02845), (-0.2386, -0.2634, 0.03733), (-0.2391, -0.2616, 0.04636), (-0.2389, -0.2601, 0.05547), (-0.1822, -0.144, 0.04433), (-0.1804, -0.1433, 0.05337), (-0.1779, -0.143, 0.06225), (-0.1746, -0.143, 0.0709), (-0.1707, -0.1434, 0.07924), (-0.1661, -0.1443, 0.08721), (-0.1609, -0.1455, 0.09474), (-0.1551, -0.147, 0.1018), (-0.1488, -0.149, 0.1082), (-0.142, -0.1512, 0.114), (-0.1348, -0.1538, 0.1192), (-0.1272, -0.1567, 0.1236), (-0.1193, -0.1599, 0.1273), (-0.1112, -0.1633, 0.1302), (-0.103, -0.1669, 0.1323), (-0.09469, -0.1707, 0.1336), (-0.08636, -0.1747, 0.134), (-0.07809, -0.1787, 0.1336), (-0.06994, -0.1829, 0.1323), (-0.06199, -0.1871, 0.1302), (-0.05431, -0.1914, 0.1273), (-0.04697, -0.1956, 0.1236), (-0.04001, -0.1997, 0.1192), (-0.03351, -0.2038, 0.114), (-0.02752, -0.2077, 0.1082), (-0.02209, -0.2115, 0.1018), (-0.01726, -0.2151, 0.09474), (-0.01308, -0.2184, 0.08721), (-0.009591, -0.2215, 0.07924), (-0.006811, -0.2243, 0.0709), (-0.004768, -0.2268, 0.06225), (-0.003479, -0.229, 0.05337), (-0.002956, -0.2309, 0.04433), (-0.003202, -0.2324, 0.03522), (-0.004216, -0.2335, 0.0261), (-0.005989, -0.2342, 0.01707), (-0.008507, -0.2346, 0.008189), (-0.01175, -0.2345, -0.0004607), (-0.01568, -0.2341, -0.008806), (-0.02028, -0.2333, -0.01678), (-0.0255, -0.2321, -0.0243), (-0.03129, -0.2305, -0.03132), (-0.03761, -0.2286, -0.03777), (-0.04441, -0.2263, -0.0436), (-0.05163, -0.2237, -0.04875), (-0.05919, -0.2208, -0.05319), (-0.06705, -0.2177, -0.05688), (-0.07514, -0.2142, -0.05978), (-0.08337, -0.2106, -0.06187), (-0.09169, -0.2068, -0.06313), (-0.1, -0.2029, -0.06355), (-0.1083, -0.1988, -0.06313), (-0.1164, -0.1946, -0.06187), (-0.1244, -0.1904, -0.05978), (-0.1321, -0.1861, -0.05688), (-0.1394, -0.1819, -0.05319), (-0.1464, -0.1778, -0.04876), (-0.1529, -0.1737, -0.0436), (-0.1589, -0.1698, -0.03777), (-0.1643, -0.166, -0.03132), (-0.1691, -0.1624, -0.0243), (-0.1733, -0.1591, -0.01678), (-0.1768, -0.156, -0.008807), (-0.1796, -0.1532, -0.0004612), (-0.1816, -0.1507, 0.008189), (-0.1829, -0.1485, 0.01707), (-0.1834, -0.1466, 0.0261), (-0.1832, -0.1451, 0.03522), (-0.1288, -0.034, 0.02494), (-0.1271, -0.03327, 0.03397), (-0.1246, -0.03292, 0.04285), (-0.1213, -0.03297, 0.0515), (-0.1174, -0.0334, 0.05985), (-0.1128, -0.03423, 0.06782), (-0.1076, -0.03543, 0.07534), (-0.1018, -0.037, 0.08236), (-0.09545, -0.03893, 0.08881), (-0.08865, -0.04119, 0.09464), (-0.08144, -0.04378, 0.0998), (-0.07387, -0.04667, 0.1042), (-0.06601, -0.04983, 0.1079), (-0.05793, -0.05323, 0.1108), (-0.04969, -0.05685, 0.1129), (-0.04137, -0.06066, 0.1142), (-0.03304, -0.06463, 0.1146), (-0.02477, -0.06871, 0.1142), (-0.01662, -0.07288, 0.1129), (-0.008674, -0.0771, 0.1108), (-0.0009928, -0.08133, 0.1079), (0.006356, -0.08554, 0.1042), (0.01331, -0.0897, 0.0998), (0.01981, -0.09376, 0.09464), (0.0258, -0.09769, 0.08881), (0.03123, -0.1015, 0.08236), (0.03606, -0.105, 0.07534), (0.04024, -0.1084, 0.06782), (0.04373, -0.1115, 0.05985), (0.04651, -0.1143, 0.0515), (0.04855, -0.1168, 0.04285), (0.04984, -0.119, 0.03397), (0.05037, -0.1208, 0.02494), (0.05012, -0.1223, 0.01583), (0.04911, -0.1234, 0.006712), (0.04733, -0.1242, -0.002323), (0.04481, -0.1245, -0.0112), (0.04157, -0.1245, -0.01985), (0.03764, -0.124, -0.0282), (0.03304, -0.1232, -0.03617), (0.02783, -0.122, -0.04369), (0.02203, -0.1204, -0.05071), (0.01571, -0.1185, -0.05716), (0.008909, -0.1163, -0.06299), (0.001695, -0.1137, -0.06815), (-0.005874, -0.1108, -0.07259), (-0.01373, -0.1076, -0.07627), (-0.02181, -0.1042, -0.07917), (-0.03005, -0.1006, -0.08126), (-0.03837, -0.09678, -0.08252), (-0.0467, -0.09282, -0.08294), (-0.05498, -0.08874, -0.08252), (-0.06312, -0.08457, -0.08126), (-0.07107, -0.08035, -0.07917), (-0.07875, -0.07612, -0.07627), (-0.0861, -0.0719, -0.07259), (-0.09305, -0.06775, -0.06815), (-0.09955, -0.06369, -0.06299), (-0.1055, -0.05976, -0.05716), (-0.111, -0.05599, -0.05071), (-0.1158, -0.05242, -0.04369), (-0.12, -0.04907, -0.03617), (-0.1235, -0.04597, -0.0282), (-0.1263, -0.04315, -0.01985), (-0.1283, -0.04064, -0.0112), (-0.1296, -0.03845, -0.002323), (-0.1301, -0.0366, 0.006712), (-0.1299, -0.03511, 0.01582), (-0.07711, 0.07276, 0.006122), (-0.07534, 0.07349, 0.01516), (-0.07282, 0.07384, 0.02404), (-0.06958, 0.07379, 0.03269), (-0.06565, 0.07335, 0.04103), (-0.06105, 0.07253, 0.049), (-0.05583, 0.07133, 0.05653), (-0.05004, 0.06976, 0.06355), (-0.04371, 0.06783, 0.07), (-0.03691, 0.06556, 0.07583), (-0.0297, 0.06298, 0.08098), (-0.02213, 0.06009, 0.08542), (-0.01427, 0.05693, 0.08911), (-0.006192, 0.05353, 0.092), (0.002044, 0.0499, 0.09409), (0.01036, 0.04609, 0.09535), (0.0187, 0.04213, 0.09577), (0.02697, 0.03805, 0.09535), (0.03512, 0.03388, 0.09409), (0.04306, 0.02966, 0.092), (0.05074, 0.02542, 0.08911), (0.05809, 0.02121, 0.08542), (0.06505, 0.01706, 0.08098), (0.07155, 0.013, 0.07583), (0.07754, 0.009071, 0.07), (0.08297, 0.005302, 0.06355), (0.08779, 0.001727, 0.05653), (0.09197, -0.001624, 0.049), (0.09547, -0.004722, 0.04103), (0.09825, -0.00754, 0.03269), (0.1003, -0.01005, 0.02404), (0.1016, -0.01224, 0.01516), (0.1021, -0.01409, 0.006123), (0.1019, -0.01558, -0.00299), (0.1008, -0.01669, -0.0121), (0.09907, -0.01742, -0.02114), (0.09655, -0.01777, -0.03002), (0.09331, -0.01772, -0.03867), (0.08938, -0.01729, -0.04701), (0.08478, -0.01647, -0.05498), (0.07956, -0.01526, -0.06251), (0.07377, -0.01369, -0.06953), (0.06744, -0.01176, -0.07598), (0.06064, -0.009497, -0.08181), (0.05343, -0.00691, -0.08696), (0.04586, -0.004025, -0.0914), (0.038, -0.0008656, -0.09509), (0.02992, 0.00254, -0.09799), (0.02169, 0.006163, -0.1001), (0.01337, 0.009973, -0.1013), (0.005034, 0.01394, -0.1018), (-0.00324, 0.01802, -0.1013), (-0.01139, 0.02219, -0.1001), (-0.01933, 0.02641, -0.09799), (-0.02701, 0.03064, -0.09509), (-0.03436, 0.03485, -0.0914), (-0.04132, 0.03901, -0.08696), (-0.04782, 0.04306, -0.08181), (-0.05381, 0.047, -0.07598), (-0.05924, 0.05076, -0.06953), (-0.06407, 0.05434, -0.06251), (-0.06824, 0.05769, -0.05498), (-0.07174, 0.06079, -0.04701), (-0.07452, 0.06361, -0.03867), (-0.07656, 0.06612, -0.03002), (-0.07785, 0.06831, -0.02114), (-0.07837, 0.07016, -0.0121), (-0.07813, 0.07164, -0.002991), (-0.02617, 0.1779, -0.0124), (-0.0244, 0.1786, -0.00337), (-0.02188, 0.179, 0.005511), (-0.01864, 0.1789, 0.01416), (-0.0147, 0.1785, 0.02251), (-0.01011, 0.1777, 0.03048), (-0.004889, 0.1765, 0.038), (0.0009061, 0.1749, 0.04502), (0.00723, 0.173, 0.05147), (0.01403, 0.1707, 0.0573), (0.02124, 0.1681, 0.06245), (0.02881, 0.1652, 0.06689), (0.03667, 0.1621, 0.07058), (0.04475, 0.1586, 0.07348), (0.05299, 0.155, 0.07557), (0.06131, 0.1512, 0.07683), (0.06964, 0.1473, 0.07725), (0.07791, 0.1432, 0.07683), (0.08606, 0.139, 0.07557), (0.094, 0.1348, 0.07348), (0.1017, 0.1305, 0.07058), (0.109, 0.1263, 0.06689), (0.116, 0.1222, 0.06245), (0.1225, 0.1181, 0.0573), (0.1285, 0.1142, 0.05147), (0.1339, 0.1104, 0.04502), (0.1387, 0.1068, 0.038), (0.1429, 0.1035, 0.03048), (0.1464, 0.1004, 0.02251), (0.1492, 0.09758, 0.01416), (0.1512, 0.09507, 0.005511), (0.1525, 0.09288, -0.003369), (0.153, 0.09103, -0.0124), (0.1528, 0.08954, -0.02152), (0.1518, 0.08843, -0.03063), (0.15, 0.0877, -0.03967), (0.1475, 0.08735, -0.04855), (0.1443, 0.0874, -0.0572), (0.1403, 0.08783, -0.06554), (0.1357, 0.08866, -0.07351), (0.1305, 0.08986, -0.08104), (0.1247, 0.09143, -0.08806), (0.1184, 0.09336, -0.09451), (0.1116, 0.09562, -0.1003), (0.1044, 0.09821, -0.1055), (0.0968, 0.1011, -0.1099), (0.08895, 0.1043, -0.1136), (0.08086, 0.1077, -0.1165), (0.07263, 0.1113, -0.1186), (0.06431, 0.1151, -0.1199), (0.05598, 0.1191, -0.1203), (0.0477, 0.1231, -0.1199), (0.03956, 0.1273, -0.1186), (0.03161, 0.1315, -0.1165), (0.02393, 0.1358, -0.1136), (0.01658, 0.14, -0.1099), (0.009626, 0.1441, -0.1055), (0.003125, 0.1482, -0.1003), (-0.002867, 0.1521, -0.09451), (-0.008298, 0.1559, -0.08806), (-0.01312, 0.1595, -0.08104), (-0.0173, 0.1628, -0.07351), (-0.02079, 0.1659, -0.06554), (-0.02357, 0.1687, -0.0572), (-0.02562, 0.1712, -0.04855), (-0.02691, 0.1734, -0.03967), (-0.02743, 0.1753, -0.03063), (-0.02718, 0.1768, -0.02152), (0.02477, 0.283, -0.03093), (0.02655, 0.2837, -0.0219), (0.02906, 0.2841, -0.01302), (0.0323, 0.284, -0.004367), (0.03624, 0.2836, 0.003978), (0.04084, 0.2828, 0.01195), (0.04605, 0.2816, 0.01947), (0.05185, 0.28, 0.02649), (0.05817, 0.2781, 0.03294), (0.06497, 0.2758, 0.03877), (0.07218, 0.2732, 0.04393), (0.07975, 0.2703, 0.04837), (0.08761, 0.2672, 0.05205), (0.09569, 0.2638, 0.05495), (0.1039, 0.2601, 0.05704), (0.1122, 0.2563, 0.0583), (0.1206, 0.2524, 0.05872), (0.1289, 0.2483, 0.0583), (0.137, 0.2441, 0.05704), (0.1449, 0.2399, 0.05495), (0.1526, 0.2357, 0.05205), (0.16, 0.2315, 0.04837), (0.1669, 0.2273, 0.04393), (0.1734, 0.2232, 0.03877), (0.1794, 0.2193, 0.03294), (0.1849, 0.2155, 0.02649), (0.1897, 0.212, 0.01947), (0.1939, 0.2086, 0.01195), (0.1974, 0.2055, 0.003979), (0.2001, 0.2027, -0.004367), (0.2022, 0.2002, -0.01302), (0.2035, 0.198, -0.0219), (0.204, 0.1962, -0.03093), (0.2037, 0.1947, -0.04004), (0.2027, 0.1936, -0.04916), (0.201, 0.1928, -0.05819), (0.1984, 0.1925, -0.06707), (0.1952, 0.1925, -0.07572), (0.1913, 0.193, -0.08407), (0.1867, 0.1938, -0.09204), (0.1814, 0.195, -0.09956), (0.1757, 0.1966, -0.1066), (0.1693, 0.1985, -0.113), (0.1625, 0.2007, -0.1189), (0.1553, 0.2033, -0.124), (0.1477, 0.2062, -0.1285), (0.1399, 0.2094, -0.1321), (0.1318, 0.2128, -0.135), (0.1236, 0.2164, -0.1371), (0.1153, 0.2202, -0.1384), (0.1069, 0.2242, -0.1388), (0.09864, 0.2283, -0.1384), (0.0905, 0.2324, -0.1371), (0.08255, 0.2367, -0.135), (0.07487, 0.2409, -0.1321), (0.06752, 0.2451, -0.1285), (0.06057, 0.2492, -0.124), (0.05407, 0.2533, -0.1189), (0.04808, 0.2572, -0.113), (0.04264, 0.261, -0.1066), (0.03782, 0.2646, -0.09956), (0.03364, 0.2679, -0.09204), (0.03015, 0.271, -0.08407), (0.02737, 0.2738, -0.07572), (0.02533, 0.2764, -0.06707), (0.02404, 0.2786, -0.05819), (0.02351, 0.2804, -0.04916), (0.02376, 0.2819, -0.04005), (0.07651, 0.3898, -0.04975), (0.07828, 0.3905, -0.04071), (0.0808, 0.3908, -0.03183), (0.08404, 0.3908, -0.02318), (0.08797, 0.3904, -0.01484), (0.09257, 0.3895, -0.006867), (0.09779, 0.3883, 0.0006588), (0.1036, 0.3868, 0.007677), (0.1099, 0.3848, 0.01413), (0.1167, 0.3826, 0.01996), (0.1239, 0.38, 0.02511), (0.1315, 0.3771, 0.02955), (0.1393, 0.3739, 0.03324), (0.1474, 0.3705, 0.03613), (0.1557, 0.3669, 0.03822), (0.164, 0.3631, 0.03948), (0.1723, 0.3591, 0.0399), (0.1806, 0.355, 0.03948), (0.1887, 0.3509, 0.03822), (0.1967, 0.3467, 0.03613), (0.2044, 0.3424, 0.03324), (0.2117, 0.3382, 0.02955), (0.2187, 0.3341, 0.02511), (0.2252, 0.33, 0.01996), (0.2312, 0.3261, 0.01413), (0.2366, 0.3223, 0.007678), (0.2414, 0.3187, 0.0006592), (0.2456, 0.3154, -0.006867), (0.2491, 0.3123, -0.01484), (0.2519, 0.3095, -0.02318), (0.2539, 0.3069, -0.03183), (0.2552, 0.3048, -0.04071), (0.2557, 0.3029, -0.04975), (0.2555, 0.3014, -0.05886), (0.2545, 0.3003, -0.06797), (0.2527, 0.2996, -0.07701), (0.2502, 0.2992, -0.08589), (0.2469, 0.2993, -0.09454), (0.243, 0.2997, -0.1029), (0.2384, 0.3005, -0.1109), (0.2332, 0.3017, -0.1184), (0.2274, 0.3033, -0.1254), (0.2211, 0.3052, -0.1318), (0.2143, 0.3075, -0.1377), (0.2071, 0.3101, -0.1428), (0.1995, 0.313, -0.1473), (0.1916, 0.3161, -0.151), (0.1835, 0.3195, -0.1539), (0.1753, 0.3232, -0.1559), (0.167, 0.327, -0.1572), (0.1587, 0.3309, -0.1576), (0.1504, 0.335, -0.1572), (0.1422, 0.3392, -0.1559), (0.1343, 0.3434, -0.1539), (0.1266, 0.3476, -0.151), (0.1193, 0.3519, -0.1473), (0.1123, 0.356, -0.1428), (0.1058, 0.3601, -0.1377), (0.09981, 0.364, -0.1318), (0.09438, 0.3678, -0.1254), (0.08956, 0.3713, -0.1184), (0.08538, 0.3747, -0.1109), (0.08188, 0.3778, -0.1029), (0.0791, 0.3806, -0.09454), (0.07706, 0.3831, -0.08589), (0.07577, 0.3853, -0.07701), (0.07525, 0.3872, -0.06797), (0.0755, 0.3886, -0.05886), (0.1298, 0.4998, -0.06914), (0.1316, 0.5005, -0.0601), (0.1341, 0.5009, -0.05122), (0.1374, 0.5008, -0.04257), (0.1413, 0.5004, -0.03423), (0.1459, 0.4996, -0.02626), (0.1511, 0.4984, -0.01873), (0.1569, 0.4968, -0.01172), (0.1632, 0.4949, -0.005265), (0.17, 0.4926, 0.0005635), (0.1772, 0.49, 0.005719), (0.1848, 0.4871, 0.01016), (0.1927, 0.484, 0.01384), (0.2008, 0.4806, 0.01674), (0.209, 0.4769, 0.01883), (0.2173, 0.4731, 0.02009), (0.2256, 0.4692, 0.02051), (0.2339, 0.4651, 0.02009), (0.2421, 0.4609, 0.01883), (0.25, 0.4567, 0.01674), (0.2577, 0.4525, 0.01384), (0.265, 0.4482, 0.01016), (0.272, 0.4441, 0.005719), (0.2785, 0.44, 0.0005638), (0.2845, 0.4361, -0.005264), (0.2899, 0.4323, -0.01171), (0.2947, 0.4288, -0.01873), (0.2989, 0.4254, -0.02626), (0.3024, 0.4223, -0.03423), (0.3052, 0.4195, -0.04257), (0.3072, 0.417, -0.05122), (0.3085, 0.4148, -0.0601), (0.309, 0.4129, -0.06914), (0.3088, 0.4115, -0.07825), (0.3078, 0.4103, -0.08737), (0.306, 0.4096, -0.0964), (0.3035, 0.4093, -0.1053), (0.3003, 0.4093, -0.1139), (0.2963, 0.4097, -0.1223), (0.2917, 0.4106, -0.1302), (0.2865, 0.4118, -0.1378), (0.2807, 0.4133, -0.1448), (0.2744, 0.4153, -0.1512), (0.2676, 0.4175, -0.1571), (0.2604, 0.4201, -0.1622), (0.2528, 0.423, -0.1667), (0.2449, 0.4262, -0.1703), (0.2369, 0.4296, -0.1732), (0.2286, 0.4332, -0.1753), (0.2203, 0.437, -0.1766), (0.212, 0.441, -0.177), (0.2037, 0.445, -0.1766), (0.1956, 0.4492, -0.1753), (0.1876, 0.4534, -0.1732), (0.1799, 0.4577, -0.1703), (0.1726, 0.4619, -0.1667), (0.1656, 0.466, -0.1622), (0.1591, 0.4701, -0.1571), (0.1531, 0.474, -0.1512), (0.1477, 0.4778, -0.1448), (0.1429, 0.4814, -0.1378), (0.1387, 0.4847, -0.1302), (0.1352, 0.4878, -0.1223), (0.1324, 0.4906, -0.1139), (0.1304, 0.4931, -0.1053), (0.1291, 0.4953, -0.0964), (0.1286, 0.4972, -0.08737), (0.1288, 0.4987, -0.07825), (0.1855, 0.6147, -0.0894), (0.1873, 0.6155, -0.08036), (0.1898, 0.6158, -0.07148), (0.1931, 0.6158, -0.06283), (0.197, 0.6153, -0.05449), (0.2016, 0.6145, -0.04652), (0.2068, 0.6133, -0.03899), (0.2126, 0.6117, -0.03197), (0.2189, 0.6098, -0.02552), (0.2257, 0.6075, -0.01969), (0.2329, 0.6049, -0.01454), (0.2405, 0.6021, -0.0101), (0.2484, 0.5989, -0.006414), (0.2565, 0.5955, -0.003515), (0.2647, 0.5919, -0.001427), (0.273, 0.5881, -0.0001663), (0.2813, 0.5841, 0.000255), (0.2896, 0.58, -0.0001662), (0.2978, 0.5758, -0.001427), (0.3057, 0.5716, -0.003515), (0.3134, 0.5674, -0.006414), (0.3207, 0.5632, -0.0101), (0.3277, 0.559, -0.01454), (0.3342, 0.555, -0.01969), (0.3402, 0.551, -0.02552), (0.3456, 0.5473, -0.03197), (0.3504, 0.5437, -0.03899), (0.3546, 0.5403, -0.04652), (0.3581, 0.5372, -0.05449), (0.3609, 0.5344, -0.06283), (0.3629, 0.5319, -0.07148), (0.3642, 0.5297, -0.08036), (0.3647, 0.5279, -0.0894), (0.3645, 0.5264, -0.09851), (0.3635, 0.5253, -0.1076), (0.3617, 0.5245, -0.1167), (0.3592, 0.5242, -0.1255), (0.356, 0.5242, -0.1342), (0.352, 0.5247, -0.1425), (0.3474, 0.5255, -0.1505), (0.3422, 0.5267, -0.158), (0.3364, 0.5283, -0.165), (0.3301, 0.5302, -0.1715), (0.3233, 0.5325, -0.1773), (0.3161, 0.5351, -0.1825), (0.3085, 0.5379, -0.1869), (0.3006, 0.5411, -0.1906), (0.2926, 0.5445, -0.1935), (0.2843, 0.5481, -0.1956), (0.276, 0.5519, -0.1969), (0.2677, 0.5559, -0.1973), (0.2594, 0.56, -0.1969), (0.2513, 0.5642, -0.1956), (0.2433, 0.5684, -0.1935), (0.2356, 0.5726, -0.1906), (0.2283, 0.5768, -0.1869), (0.2213, 0.581, -0.1825), (0.2148, 0.585, -0.1773), (0.2088, 0.589, -0.1715), (0.2034, 0.5927, -0.165), (0.1986, 0.5963, -0.158), (0.1944, 0.5997, -0.1505), (0.1909, 0.6028, -0.1425), (0.1881, 0.6056, -0.1342), (0.1861, 0.6081, -0.1255), (0.1848, 0.6103, -0.1167), (0.1843, 0.6121, -0.1076), (0.1845, 0.6136, -0.09851), (0.2444, 0.7362, -0.1108), (0.2462, 0.7369, -0.1018), (0.2487, 0.7373, -0.09289), (0.2519, 0.7372, -0.08424), (0.2559, 0.7368, -0.0759), (0.2605, 0.736, -0.06793), (0.2657, 0.7348, -0.0604), (0.2715, 0.7332, -0.05338), (0.2778, 0.7313, -0.04693), (0.2846, 0.729, -0.0411), (0.2918, 0.7264, -0.03595), (0.2994, 0.7235, -0.03151), (0.3072, 0.7204, -0.02783), (0.3153, 0.717, -0.02493), (0.3236, 0.7134, -0.02284), (0.3319, 0.7095, -0.02158), (0.3402, 0.7056, -0.02116), (0.3485, 0.7015, -0.02158), (0.3566, 0.6973, -0.02284), (0.3646, 0.6931, -0.02493), (0.3723, 0.6889, -0.02783), (0.3796, 0.6847, -0.03151), (0.3866, 0.6805, -0.03595), (0.3931, 0.6765, -0.0411), (0.3991, 0.6725, -0.04693), (0.4045, 0.6688, -0.05338), (0.4093, 0.6652, -0.0604), (0.4135, 0.6618, -0.06793), (0.417, 0.6587, -0.0759), (0.4198, 0.6559, -0.08424), (0.4218, 0.6534, -0.09289), (0.4231, 0.6512, -0.1018), (0.4236, 0.6494, -0.1108), (0.4234, 0.6479, -0.1199), (0.4224, 0.6468, -0.129), (0.4206, 0.646, -0.1381), (0.4181, 0.6457, -0.1469), (0.4148, 0.6457, -0.1556), (0.4109, 0.6462, -0.1639), (0.4063, 0.647, -0.1719), (0.4011, 0.6482, -0.1794), (0.3953, 0.6498, -0.1865), (0.389, 0.6517, -0.1929), (0.3822, 0.654, -0.1987), (0.3749, 0.6565, -0.2039), (0.3674, 0.6594, -0.2083), (0.3595, 0.6626, -0.212), (0.3514, 0.666, -0.2149), (0.3432, 0.6696, -0.217), (0.3349, 0.6734, -0.2183), (0.3265, 0.6774, -0.2187), (0.3183, 0.6815, -0.2183), (0.3101, 0.6856, -0.217), (0.3022, 0.6899, -0.2149), (0.2945, 0.6941, -0.212), (0.2872, 0.6983, -0.2083), (0.2802, 0.7025, -0.2039), (0.2737, 0.7065, -0.1987), (0.2677, 0.7104, -0.1929), (0.2623, 0.7142, -0.1865), (0.2574, 0.7178, -0.1794), (0.2533, 0.7211, -0.1719), (0.2498, 0.7242, -0.1639), (0.247, 0.7271, -0.1556), (0.245, 0.7296, -0.147), (0.2437, 0.7318, -0.1381), (0.2431, 0.7336, -0.129), (0.2434, 0.7351, -0.1199), (0.3072, 0.8659, -0.1337), (0.309, 0.8666, -0.1246), (0.3115, 0.867, -0.1157), (0.3148, 0.8669, -0.1071), (0.3187, 0.8665, -0.09875), (0.3233, 0.8656, -0.09078), (0.3285, 0.8644, -0.08325), (0.3343, 0.8629, -0.07624), (0.3406, 0.8609, -0.06979), (0.3474, 0.8587, -0.06396), (0.3546, 0.8561, -0.0588), (0.3622, 0.8532, -0.05436), (0.3701, 0.85, -0.05068), (0.3782, 0.8466, -0.04778), (0.3864, 0.843, -0.04569), (0.3947, 0.8392, -0.04443), (0.403, 0.8352, -0.04401), (0.4113, 0.8312, -0.04443), (0.4195, 0.827, -0.04569), (0.4274, 0.8228, -0.04778), (0.4351, 0.8185, -0.05068), (0.4424, 0.8143, -0.05436), (0.4494, 0.8102, -0.0588), (0.4559, 0.8061, -0.06396), (0.4619, 0.8022, -0.06979), (0.4673, 0.7984, -0.07624), (0.4721, 0.7948, -0.08325), (0.4763, 0.7915, -0.09078), (0.4798, 0.7884, -0.09875), (0.4826, 0.7856, -0.1071), (0.4846, 0.7831, -0.1157), (0.4859, 0.7809, -0.1246), (0.4865, 0.779, -0.1337), (0.4862, 0.7775, -0.1428), (0.4852, 0.7764, -0.1519), (0.4834, 0.7757, -0.1609), (0.4809, 0.7753, -0.1698), (0.4777, 0.7754, -0.1785), (0.4737, 0.7758, -0.1868), (0.4691, 0.7767, -0.1948), (0.4639, 0.7779, -0.2023), (0.4581, 0.7794, -0.2093), (0.4518, 0.7814, -0.2158), (0.445, 0.7836, -0.2216), (0.4378, 0.7862, -0.2267), (0.4302, 0.7891, -0.2312), (0.4224, 0.7923, -0.2349), (0.4143, 0.7957, -0.2378), (0.406, 0.7993, -0.2399), (0.3977, 0.8031, -0.2411), (0.3894, 0.8071, -0.2415), (0.3811, 0.8111, -0.2411), (0.373, 0.8153, -0.2399), (0.365, 0.8195, -0.2378), (0.3573, 0.8238, -0.2349), (0.35, 0.828, -0.2312), (0.343, 0.8321, -0.2267), (0.3365, 0.8362, -0.2216), (0.3305, 0.8401, -0.2158), (0.3251, 0.8439, -0.2093), (0.3203, 0.8475, -0.2023), (0.3161, 0.8508, -0.1948), (0.3126, 0.8539, -0.1868), (0.3098, 0.8567, -0.1785), (0.3078, 0.8592, -0.1698), (0.3065, 0.8614, -0.1609), (0.306, 0.8633, -0.1519), (0.3062, 0.8648, -0.1428)], [], [(0, 68, 135, 67), (1, 69, 68, 0), (2, 70, 69, 1), (3, 71, 70, 2), (4, 72, 71, 3), (5, 73, 72, 4), (6, 74, 73, 5), (7, 75, 74, 6), (8, 76, 75, 7), (9, 77, 76, 8), (10, 78, 77, 9), (11, 79, 78, 10), (12, 80, 79, 11), (13, 81, 80, 12), (14, 82, 81, 13), (15, 83, 82, 14), (16, 84, 83, 15), (17, 85, 84, 16), (18, 86, 85, 17), (19, 87, 86, 18), (20, 88, 87, 19), (21, 89, 88, 20), (22, 90, 89, 21), (23, 91, 90, 22), (24, 92, 91, 23), (25, 93, 92, 24), (26, 94, 93, 25), (27, 95, 94, 26), (28, 96, 95, 27), (29, 97, 96, 28), (30, 98, 97, 29), (31, 99, 98, 30), (32, 100, 99, 31), (33, 101, 100, 32), (34, 102, 101, 33), (35, 103, 102, 34), (36, 104, 103, 35), (37, 105, 104, 36), (38, 106, 105, 37), (39, 107, 106, 38), (40, 108, 107, 39), (41, 109, 108, 40), (42, 110, 109, 41), (43, 111, 110, 42), (44, 112, 111, 43), (45, 113, 112, 44), (46, 114, 113, 45), (47, 115, 114, 46), (48, 116, 115, 47), (49, 117, 116, 48), (50, 118, 117, 49), (51, 119, 118, 50), (52, 120, 119, 51), (53, 121, 120, 52), (54, 122, 121, 53), (55, 123, 122, 54), (56, 124, 123, 55), (57, 125, 124, 56), (58, 126, 125, 57), (59, 127, 126, 58), (60, 128, 127, 59), (61, 129, 128, 60), (62, 130, 129, 61), (63, 131, 130, 62), (64, 132, 131, 63), (65, 133, 132, 64), (66, 134, 133, 65), (67, 135, 134, 66), (68, 136, 203, 135), (69, 137, 136, 68), (70, 138, 137, 69), (71, 139, 138, 70), (72, 140, 139, 71), (73, 141, 140, 72), (74, 142, 141, 73), (75, 143, 142, 74), (76, 144, 143, 75), (77, 145, 144, 76), (78, 146, 145, 77), (79, 147, 146, 78), (80, 148, 147, 79), (81, 149, 148, 80), (82, 150, 149, 81), (83, 151, 150, 82), (84, 152, 151, 83), (85, 153, 152, 84), (86, 154, 153, 85), (87, 155, 154, 86), (88, 156, 155, 87), (89, 157, 156, 88), (90, 158, 157, 89), (91, 159, 158, 90), (92, 160, 159, 91), (93, 161, 160, 92), (94, 162, 161, 93), (95, 163, 162, 94), (96, 164, 163, 95), (97, 165, 164, 96), (98, 166, 165, 97), (99, 167, 166, 98), (100, 168, 167, 99), (101, 169, 168, 100), (102, 170, 169, 101), (103, 171, 170, 102), (104, 172, 171, 103), (105, 173, 172, 104), (106, 174, 173, 105), (107, 175, 174, 106), (108, 176, 175, 107), (109, 177, 176, 108), (110, 178, 177, 109), (111, 179, 178, 110), (112, 180, 179, 111), (113, 181, 180, 112), (114, 182, 181, 113), (115, 183, 182, 114), (116, 184, 183, 115), (117, 185, 184, 116), (118, 186, 185, 117), (119, 187, 186, 118), (120, 188, 187, 119), (121, 189, 188, 120), (122, 190, 189, 121), (123, 191, 190, 122), (124, 192, 191, 123), (125, 193, 192, 124), (126, 194, 193, 125), (127, 195, 194, 126), (128, 196, 195, 127), (129, 197, 196, 128), (130, 198, 197, 129), (131, 199, 198, 130), (132, 200, 199, 131), (133, 201, 200, 132), (134, 202, 201, 133), (135, 203, 202, 134), (136, 204, 271, 203), (137, 205, 204, 136), (138, 206, 205, 137), (139, 207, 206, 138), (140, 208, 207, 139), (141, 209, 208, 140), (142, 210, 209, 141), (143, 211, 210, 142), (144, 212, 211, 143), (145, 213, 212, 144), (146, 214, 213, 145), (147, 215, 214, 146), (148, 216, 215, 147), (149, 217, 216, 148), (150, 218, 217, 149), (151, 219, 218, 150), (152, 220, 219, 151), (153, 221, 220, 152), (154, 222, 221, 153), (155, 223, 222, 154), (156, 224, 223, 155), (157, 225, 224, 156), (158, 226, 225, 157), (159, 227, 226, 158), (160, 228, 227, 159), (161, 229, 228, 160), (162, 230, 229, 161), (163, 231, 230, 162), (164, 232, 231, 163), (165, 233, 232, 164), (166, 234, 233, 165), (167, 235, 234, 166), (168, 236, 235, 167), (169, 237, 236, 168), (170, 238, 237, 169), (171, 239, 238, 170), (172, 240, 239, 171), (173, 241, 240, 172), (174, 242, 241, 173), (175, 243, 242, 174), (176, 244, 243, 175), (177, 245, 244, 176), (178, 246, 245, 177), (179, 247, 246, 178), (180, 248, 247, 179), (181, 249, 248, 180), (182, 250, 249, 181), (183, 251, 250, 182), (184, 252, 251, 183), (185, 253, 252, 184), (186, 254, 253, 185), (187, 255, 254, 186), (188, 256, 255, 187), (189, 257, 256, 188), (190, 258, 257, 189), (191, 259, 258, 190), (192, 260, 259, 191), (193, 261, 260, 192), (194, 262, 261, 193), (195, 263, 262, 194), (196, 264, 263, 195), (197, 265, 264, 196), (198, 266, 265, 197), (199, 267, 266, 198), (200, 268, 267, 199), (201, 269, 268, 200), (202, 270, 269, 201), (203, 271, 270, 202), (204, 272, 339, 271), (205, 273, 272, 204), (206, 274, 273, 205), (207, 275, 274, 206), (208, 276, 275, 207), (209, 277, 276, 208), (210, 278, 277, 209), (211, 279, 278, 210), (212, 280, 279, 211), (213, 281, 280, 212), (214, 282, 281, 213), (215, 283, 282, 214), (216, 284, 283, 215), (217, 285, 284, 216), (218, 286, 285, 217), (219, 287, 286, 218), (220, 288, 287, 219), (221, 289, 288, 220), (222, 290, 289, 221), (223, 291, 290, 222), (224, 292, 291, 223), (225, 293, 292, 224), (226, 294, 293, 225), (227, 295, 294, 226), (228, 296, 295, 227), (229, 297, 296, 228), (230, 298, 297, 229), (231, 299, 298, 230), (232, 300, 299, 231), (233, 301, 300, 232), (234, 302, 301, 233), (235, 303, 302, 234), (236, 304, 303, 235), (237, 305, 304, 236), (238, 306, 305, 237), (239, 307, 306, 238), (240, 308, 307, 239), (241, 309, 308, 240), (242, 310, 309, 241), (243, 311, 310, 242), (244, 312, 311, 243), (245, 313, 312, 244), (246, 314, 313, 245), (247, 315, 314, 246), (248, 316, 315, 247), (249, 317, 316, 248), (250, 318, 317, 249), (251, 319, 318, 250), (252, 320, 319, 251), (253, 321, 320, 252), (254, 322, 321, 253), (255, 323, 322, 254), (256, 324, 323, 255), (257, 325, 324, 256), (258, 326, 325, 257), (259, 327, 326, 258), (260, 328, 327, 259), (261, 329, 328, 260), (262, 330, 329, 261), (263, 331, 330, 262), (264, 332, 331, 263), (265, 333, 332, 264), (266, 334, 333, 265), (267, 335, 334, 266), (268, 336, 335, 267), (269, 337, 336, 268), (270, 338, 337, 269), (271, 339, 338, 270), (272, 340, 407, 339), (273, 341, 340, 272), (274, 342, 341, 273), (275, 343, 342, 274), (276, 344, 343, 275), (277, 345, 344, 276), (278, 346, 345, 277), (279, 347, 346, 278), (280, 348, 347, 279), (281, 349, 348, 280), (282, 350, 349, 281), (283, 351, 350, 282), (284, 352, 351, 283), (285, 353, 352, 284), (286, 354, 353, 285), (287, 355, 354, 286), (288, 356, 355, 287), (289, 357, 356, 288), (290, 358, 357, 289), (291, 359, 358, 290), (292, 360, 359, 291), (293, 361, 360, 292), (294, 362, 361, 293), (295, 363, 362, 294), (296, 364, 363, 295), (297, 365, 364, 296), (298, 366, 365, 297), (299, 367, 366, 298), (300, 368, 367, 299), (301, 369, 368, 300), (302, 370, 369, 301), (303, 371, 370, 302), (304, 372, 371, 303), (305, 373, 372, 304), (306, 374, 373, 305), (307, 375, 374, 306), (308, 376, 375, 307), (309, 377, 376, 308), (310, 378, 377, 309), (311, 379, 378, 310), (312, 380, 379, 311), (313, 381, 380, 312), (314, 382, 381, 313), (315, 383, 382, 314), (316, 384, 383, 315), (317, 385, 384, 316), (318, 386, 385, 317), (319, 387, 386, 318), (320, 388, 387, 319), (321, 389, 388, 320), (322, 390, 389, 321), (323, 391, 390, 322), (324, 392, 391, 323), (325, 393, 392, 324), (326, 394, 393, 325), (327, 395, 394, 326), (328, 396, 395, 327), (329, 397, 396, 328), (330, 398, 397, 329), (331, 399, 398, 330), (332, 400, 399, 331), (333, 401, 400, 332), (334, 402, 401, 333), (335, 403, 402, 334), (336, 404, 403, 335), (337, 405, 404, 336), (338, 406, 405, 337), (339, 407, 406, 338), (340, 408, 475, 407), (341, 409, 408, 340), (342, 410, 409, 341), (343, 411, 410, 342), (344, 412, 411, 343), (345, 413, 412, 344), (346, 414, 413, 345), (347, 415, 414, 346), (348, 416, 415, 347), (349, 417, 416, 348), (350, 418, 417, 349), (351, 419, 418, 350), (352, 420, 419, 351), (353, 421, 420, 352), (354, 422, 421, 353), (355, 423, 422, 354), (356, 424, 423, 355), (357, 425, 424, 356), (358, 426, 425, 357), (359, 427, 426, 358), (360, 428, 427, 359), (361, 429, 428, 360), (362, 430, 429, 361), (363, 431, 430, 362), (364, 432, 431, 363), (365, 433, 432, 364), (366, 434, 433, 365), (367, 435, 434, 366), (368, 436, 435, 367), (369, 437, 436, 368), (370, 438, 437, 369), (371, 439, 438, 370), (372, 440, 439, 371), (373, 441, 440, 372), (374, 442, 441, 373), (375, 443, 442, 374), (376, 444, 443, 375), (377, 445, 444, 376), (378, 446, 445, 377), (379, 447, 446, 378), (380, 448, 447, 379), (381, 449, 448, 380), (382, 450, 449, 381), (383, 451, 450, 382), (384, 452, 451, 383), (385, 453, 452, 384), (386, 454, 453, 385), (387, 455, 454, 386), (388, 456, 455, 387), (389, 457, 456, 388), (390, 458, 457, 389), (391, 459, 458, 390), (392, 460, 459, 391), (393, 461, 460, 392), (394, 462, 461, 393), (395, 463, 462, 394), (396, 464, 463, 395), (397, 465, 464, 396), (398, 466, 465, 397), (399, 467, 466, 398), (400, 468, 467, 399), (401, 469, 468, 400), (402, 470, 469, 401), (403, 471, 470, 402), (404, 472, 471, 403), (405, 473, 472, 404), (406, 474, 473, 405), (407, 475, 474, 406), (408, 476, 543, 475), (409, 477, 476, 408), (410, 478, 477, 409), (411, 479, 478, 410), (412, 480, 479, 411), (413, 481, 480, 412), (414, 482, 481, 413), (415, 483, 482, 414), (416, 484, 483, 415), (417, 485, 484, 416), (418, 486, 485, 417), (419, 487, 486, 418), (420, 488, 487, 419), (421, 489, 488, 420), (422, 490, 489, 421), (423, 491, 490, 422), (424, 492, 491, 423), (425, 493, 492, 424), (426, 494, 493, 425), (427, 495, 494, 426), (428, 496, 495, 427), (429, 497, 496, 428), (430, 498, 497, 429), (431, 499, 498, 430), (432, 500, 499, 431), (433, 501, 500, 432), (434, 502, 501, 433), (435, 503, 502, 434), (436, 504, 503, 435), (437, 505, 504, 436), (438, 506, 505, 437), (439, 507, 506, 438), (440, 508, 507, 439), (441, 509, 508, 440), (442, 510, 509, 441), (443, 511, 510, 442), (444, 512, 511, 443), (445, 513, 512, 444), (446, 514, 513, 445), (447, 515, 514, 446), (448, 516, 515, 447), (449, 517, 516, 448), (450, 518, 517, 449), (451, 519, 518, 450), (452, 520, 519, 451), (453, 521, 520, 452), (454, 522, 521, 453), (455, 523, 522, 454), (456, 524, 523, 455), (457, 525, 524, 456), (458, 526, 525, 457), (459, 527, 526, 458), (460, 528, 527, 459), (461, 529, 528, 460), (462, 530, 529, 461), (463, 531, 530, 462), (464, 532, 531, 463), (465, 533, 532, 464), (466, 534, 533, 465), (467, 535, 534, 466), (468, 536, 535, 467), (469, 537, 536, 468), (470, 538, 537, 469), (471, 539, 538, 470), (472, 540, 539, 471), (473, 541, 540, 472), (474, 542, 541, 473), (475, 543, 542, 474), (476, 544, 611, 543), (477, 545, 544, 476), (478, 546, 545, 477), (479, 547, 546, 478), (480, 548, 547, 479), (481, 549, 548, 480), (482, 550, 549, 481), (483, 551, 550, 482), (484, 552, 551, 483), (485, 553, 552, 484), (486, 554, 553, 485), (487, 555, 554, 486), (488, 556, 555, 487), (489, 557, 556, 488), (490, 558, 557, 489), (491, 559, 558, 490), (492, 560, 559, 491), (493, 561, 560, 492), (494, 562, 561, 493), (495, 563, 562, 494), (496, 564, 563, 495), (497, 565, 564, 496), (498, 566, 565, 497), (499, 567, 566, 498), (500, 568, 567, 499), (501, 569, 568, 500), (502, 570, 569, 501), (503, 571, 570, 502), (504, 572, 571, 503), (505, 573, 572, 504), (506, 574, 573, 505), (507, 575, 574, 506), (508, 576, 575, 507), (509, 577, 576, 508), (510, 578, 577, 509), (511, 579, 578, 510), (512, 580, 579, 511), (513, 581, 580, 512), (514, 582, 581, 513), (515, 583, 582, 514), (516, 584, 583, 515), (517, 585, 584, 516), (518, 586, 585, 517), (519, 587, 586, 518), (520, 588, 587, 519), (521, 589, 588, 520), (522, 590, 589, 521), (523, 591, 590, 522), (524, 592, 591, 523), (525, 593, 592, 524), (526, 594, 593, 525), (527, 595, 594, 526), (528, 596, 595, 527), (529, 597, 596, 528), (530, 598, 597, 529), (531, 599, 598, 530), (532, 600, 599, 531), (533, 601, 600, 532), (534, 602, 601, 533), (535, 603, 602, 534), (536, 604, 603, 535), (537, 605, 604, 536), (538, 606, 605, 537), (539, 607, 606, 538), (540, 608, 607, 539), (541, 609, 608, 540), (542, 610, 609, 541), (543, 611, 610, 542), (544, 612, 679, 611), (545, 613, 612, 544), (546, 614, 613, 545), (547, 615, 614, 546), (548, 616, 615, 547), (549, 617, 616, 548), (550, 618, 617, 549), (551, 619, 618, 550), (552, 620, 619, 551), (553, 621, 620, 552), (554, 622, 621, 553), (555, 623, 622, 554), (556, 624, 623, 555), (557, 625, 624, 556), (558, 626, 625, 557), (559, 627, 626, 558), (560, 628, 627, 559), (561, 629, 628, 560), (562, 630, 629, 561), (563, 631, 630, 562), (564, 632, 631, 563), (565, 633, 632, 564), (566, 634, 633, 565), (567, 635, 634, 566), (568, 636, 635, 567), (569, 637, 636, 568), (570, 638, 637, 569), (571, 639, 638, 570), (572, 640, 639, 571), (573, 641, 640, 572), (574, 642, 641, 573), (575, 643, 642, 574), (576, 644, 643, 575), (577, 645, 644, 576), (578, 646, 645, 577), (579, 647, 646, 578), (580, 648, 647, 579), (581, 649, 648, 580), (582, 650, 649, 581), (583, 651, 650, 582), (584, 652, 651, 583), (585, 653, 652, 584), (586, 654, 653, 585), (587, 655, 654, 586), (588, 656, 655, 587), (589, 657, 656, 588), (590, 658, 657, 589), (591, 659, 658, 590), (592, 660, 659, 591), (593, 661, 660, 592), (594, 662, 661, 593), (595, 663, 662, 594), (596, 664, 663, 595), (597, 665, 664, 596), (598, 666, 665, 597), (599, 667, 666, 598), (600, 668, 667, 599), (601, 669, 668, 600), (602, 670, 669, 601), (603, 671, 670, 602), (604, 672, 671, 603), (605, 673, 672, 604), (606, 674, 673, 605), (607, 675, 674, 606), (608, 676, 675, 607), (609, 677, 676, 608), (610, 678, 677, 609), (611, 679, 678, 610), (612, 680, 747, 679), (613, 681, 680, 612), (614, 682, 681, 613), (615, 683, 682, 614), (616, 684, 683, 615), (617, 685, 684, 616), (618, 686, 685, 617), (619, 687, 686, 618), (620, 688, 687, 619), (621, 689, 688, 620), (622, 690, 689, 621), (623, 691, 690, 622), (624, 692, 691, 623), (625, 693, 692, 624), (626, 694, 693, 625), (627, 695, 694, 626), (628, 696, 695, 627), (629, 697, 696, 628), (630, 698, 697, 629), (631, 699, 698, 630), (632, 700, 699, 631), (633, 701, 700, 632), (634, 702, 701, 633), (635, 703, 702, 634), (636, 704, 703, 635), (637, 705, 704, 636), (638, 706, 705, 637), (639, 707, 706, 638), (640, 708, 707, 639), (641, 709, 708, 640), (642, 710, 709, 641), (643, 711, 710, 642), (644, 712, 711, 643), (645, 713, 712, 644), (646, 714, 713, 645), (647, 715, 714, 646), (648, 716, 715, 647), (649, 717, 716, 648), (650, 718, 717, 649), (651, 719, 718, 650), (652, 720, 719, 651), (653, 721, 720, 652), (654, 722, 721, 653), (655, 723, 722, 654), (656, 724, 723, 655), (657, 725, 724, 656), (658, 726, 725, 657), (659, 727, 726, 658), (660, 728, 727, 659), (661, 729, 728, 660), (662, 730, 729, 661), (663, 731, 730, 662), (664, 732, 731, 663), (665, 733, 732, 664), (666, 734, 733, 665), (667, 735, 734, 666), (668, 736, 735, 667), (669, 737, 736, 668), (670, 738, 737, 669), (671, 739, 738, 670), (672, 740, 739, 671), (673, 741, 740, 672), (674, 742, 741, 673), (675, 743, 742, 674), (676, 744, 743, 675), (677, 745, 744, 676), (678, 746, 745, 677), (679, 747, 746, 678), (680, 748, 815, 747), (681, 749, 748, 680), (682, 750, 749, 681), (683, 751, 750, 682), (684, 752, 751, 683), (685, 753, 752, 684), (686, 754, 753, 685), (687, 755, 754, 686), (688, 756, 755, 687), (689, 757, 756, 688), (690, 758, 757, 689), (691, 759, 758, 690), (692, 760, 759, 691), (693, 761, 760, 692), (694, 762, 761, 693), (695, 763, 762, 694), (696, 764, 763, 695), (697, 765, 764, 696), (698, 766, 765, 697), (699, 767, 766, 698), (700, 768, 767, 699), (701, 769, 768, 700), (702, 770, 769, 701), (703, 771, 770, 702), (704, 772, 771, 703), (705, 773, 772, 704), (706, 774, 773, 705), (707, 775, 774, 706), (708, 776, 775, 707), (709, 777, 776, 708), (710, 778, 777, 709), (711, 779, 778, 710), (712, 780, 779, 711), (713, 781, 780, 712), (714, 782, 781, 713), (715, 783, 782, 714), (716, 784, 783, 715), (717, 785, 784, 716), (718, 786, 785, 717), (719, 787, 786, 718), (720, 788, 787, 719), (721, 789, 788, 720), (722, 790, 789, 721), (723, 791, 790, 722), (724, 792, 791, 723), (725, 793, 792, 724), (726, 794, 793, 725), (727, 795, 794, 726), (728, 796, 795, 727), (729, 797, 796, 728), (730, 798, 797, 729), (731, 799, 798, 730), (732, 800, 799, 731), (733, 801, 800, 732), (734, 802, 801, 733), (735, 803, 802, 734), (736, 804, 803, 735), (737, 805, 804, 736), (738, 806, 805, 737), (739, 807, 806, 738), (740, 808, 807, 739), (741, 809, 808, 740), (742, 810, 809, 741), (743, 811, 810, 742), (744, 812, 811, 743), (745, 813, 812, 744), (746, 814, 813, 745), (747, 815, 814, 746), (748, 816, 883, 815), (749, 817, 816, 748), (750, 818, 817, 749), (751, 819, 818, 750), (752, 820, 819, 751), (753, 821, 820, 752), (754, 822, 821, 753), (755, 823, 822, 754), (756, 824, 823, 755), (757, 825, 824, 756), (758, 826, 825, 757), (759, 827, 826, 758), (760, 828, 827, 759), (761, 829, 828, 760), (762, 830, 829, 761), (763, 831, 830, 762), (764, 832, 831, 763), (765, 833, 832, 764), (766, 834, 833, 765), (767, 835, 834, 766), (768, 836, 835, 767), (769, 837, 836, 768), (770, 838, 837, 769), (771, 839, 838, 770), (772, 840, 839, 771), (773, 841, 840, 772), (774, 842, 841, 773), (775, 843, 842, 774), (776, 844, 843, 775), (777, 845, 844, 776), (778, 846, 845, 777), (779, 847, 846, 778), (780, 848, 847, 779), (781, 849, 848, 780), (782, 850, 849, 781), (783, 851, 850, 782), (784, 852, 851, 783), (785, 853, 852, 784), (786, 854, 853, 785), (787, 855, 854, 786), (788, 856, 855, 787), (789, 857, 856, 788), (790, 858, 857, 789), (791, 859, 858, 790), (792, 860, 859, 791), (793, 861, 860, 792), (794, 862, 861, 793), (795, 863, 862, 794), (796, 864, 863, 795), (797, 865, 864, 796), (798, 866, 865, 797), (799, 867, 866, 798), (800, 868, 867, 799), (801, 869, 868, 800), (802, 870, 869, 801), (803, 871, 870, 802), (804, 872, 871, 803), (805, 873, 872, 804), (806, 874, 873, 805), (807, 875, 874, 806), (808, 876, 875, 807), (809, 877, 876, 808), (810, 878, 877, 809), (811, 879, 878, 810), (812, 880, 879, 811), (813, 881, 880, 812), (814, 882, 881, 813), (815, 883, 882, 814)])
me_cucurve_321.polygons.foreach_set('use_smooth', [True] * 816)
me_cucurve_321.materials.append(mat_link_text)
me_cucurve_321.use_remesh_preserve_volume = False
me_cucurve_321.use_remesh_preserve_attributes = False
me_cucurve_321.use_mirror_vertex_groups = False
me_cucurve_321.auto_texspace = False
me_cucurve_321.update()

# ---- curves / text
cu_nurbspath_003 = bpy.data.curves.new('NurbsPath.003', 'CURVE')
cu_nurbspath_003.dimensions = '3D'
_sp = cu_nurbspath_003.splines.new('NURBS'); _sp.points.add(7)
_sp.points.foreach_set('co', [-2.082, -0.03818, 0.3201, 1.0, 3.244, -0.2224, 1.44, 1.0, 5.323, -0.2836, 1.707, 1.0, 11.43, -0.3503, 1.658, 1.0, 17.87, -0.3032, 1.055, 1.0, 23.41, -0.04887, -0.2116, 1.0, 33.48, -0.04724, -0.4663, 1.0, 33.48, -0.04724, -0.4663, 1.0])
_sp.order_u = 5
_sp.order_v = 0
_sp.use_endpoint_u = True
_sp = cu_nurbspath_003.splines.new('NURBS'); _sp.points.add(0)
_sp.points.foreach_set('co', [17.87, -0.3032, 1.055, 1.0])
_sp.order_u = 2
_sp.order_v = 0
_sp.use_endpoint_u = True
cu_nurbspath_003.path_duration = 168
cu_nurbspath_003.use_path = True
cu_nurbspath_003.use_path_follow = True
cu_nurbspath_003.use_path_clamp = True
cu_nurbspath_003.bevel_resolution = 0
cu_nurbspath_003.eval_time = 167.0
cu_nurbspath_003.fill_mode = 'HALF'

# ---- objects
ob_catalyseur = bpy.data.objects.new('Catalyseur', None)
ob_camera_path = bpy.data.objects.new('camera_path', cu_nurbspath_003)
ob_catalyseur_path = bpy.data.objects.new('catalyseur_path', None)
ob_catalyseur_mono = bpy.data.objects.new('Catalyseur_mono', None)
ob_h_base001 = bpy.data.objects.new('H_base001', me_sphere_000)
ob_h_base002 = bpy.data.objects.new('H_base002', me_sphere_000)
ob_h_base1_h_base2 = bpy.data.objects.new('H_base1_H_base2', me_cucurve_321)
ob_camera = bpy.data.objects.new('Camera', cam_camera_001)
ob_background = bpy.data.objects.new('Background', None)
ob_lumiere = bpy.data.objects.new('Lumiere', None)

# ---- transforms, parenting, visibility, modifiers, constraints
ob_catalyseur.location = (0.0, 0.0, 0.0)
ob_camera_path.location = (37.13, -16.02, 7.429)
ob_camera_path.rotation_euler = (-0.1187, 0.248, 2.689)
ob_camera_path.lineart.crease_threshold = 0.0
ob_catalyseur_path.location = (0.0, 0.0, 0.0)
ob_catalyseur_mono.location = (0.0, 0.0, 0.0)
ob_h_base001.location = (-1.861, 1.321, -7.383)
ob_h_base001.rotation_euler = (-1.657, 0.5911, -0.1018)
ob_h_base001.scale = (0.2, 0.2, 0.2)
ob_h_base001.lineart.crease_threshold = 0.0
ob_h_base002.location = (-1.892, 3.532, -7.464)
ob_h_base002.rotation_euler = (-1.657, 0.5911, -0.1018)
ob_h_base002.scale = (0.2, 0.2, 0.2)
ob_h_base002.lineart.crease_threshold = 0.0
ob_h_base1_h_base2.location = (-2.256, 2.194, -6.529)
ob_h_base1_h_base2.rotation_euler = (-2.898, -0.309, -0.4983)
ob_h_base1_h_base2.lineart.crease_threshold = 0.0
_c = ob_h_base1_h_base2.constraints.new('COPY_LOCATION'); _c.name = 'Copy Location'
_c.active = False
_c.influence = 0.5
_c.target = ob_h_base001
_c = ob_h_base1_h_base2.constraints.new('COPY_LOCATION'); _c.name = 'Copy Location.001'
_c.active = False
_c.influence = 0.5
_c.target = ob_h_base002
ob_camera.parent = ob_camera_path
ob_camera.matrix_parent_inverse = Matrix(((0.4079, 0.9058, 0.1148, -1.486), (-0.271, 1.118e-08, 0.9626, 2.911), (0.8719, -0.4237, 0.2454, -42.99), (0.0, 0.0, 0.0, 1.0)))
ob_camera.location = (37.14, -16.02, 7.446)
ob_camera.rotation_euler = (1.373, 0.0, 1.095)
ob_camera.lineart.crease_threshold = 0.0
_c = ob_camera.constraints.new('TRACK_TO'); _c.name = 'Track To'
_c.target = ob_h_base1_h_base2
ob_background.location = (0.0, 0.0, 0.0)
ob_lumiere.location = (0.0, 0.0, 0.0)

# ---- collection membership
col_collection_1.objects.link(ob_catalyseur)
col_collection_1.objects.link(ob_camera_path)
col_collection_1.objects.link(ob_catalyseur_path)
col_collection_1.objects.link(ob_catalyseur_mono)
col_collection_1.objects.link(ob_h_base001)
col_collection_1.objects.link(ob_h_base002)
col_collection_1.objects.link(ob_h_base1_h_base2)
col_collection_1.objects.link(ob_camera)
col_collection_1.objects.link(ob_background)
col_collection_1.objects.link(ob_lumiere)

# ---- scene / render settings (as saved in the file)
scene.camera = ob_camera
scene.frame_start = 0; scene.frame_end = 168; scene.frame_set(167)
scene.render.engine = 'CYCLES'
scene.render.image_settings.file_format = 'FFMPEG'
scene.render.resolution_x = 4096
scene.render.resolution_y = 2160
scene.render.resolution_percentage = 50
scene.render.dither_intensity = 0.0
scene.render.use_crop_to_border = True
scene.cycles.use_denoising = False
scene.cycles.samples = 100
scene.cycles.sampling_pattern = 'TABULATED_SOBOL'
scene.cycles.use_adaptive_sampling = False
scene.cycles.use_light_tree = False
scene.cycles.caustics_reflective = False
scene.cycles.caustics_refractive = False
scene.cycles.blur_glossy = 0.0
scene.cycles.max_bounces = 8
scene.cycles.diffuse_bounces = 1
scene.cycles.glossy_bounces = 1
scene.cycles.sample_clamp_indirect = 0.0
scene.view_settings.view_transform = 'Standard'
bpy.context.view_layer.update()

# ---- added for rendering (the .blend has no usable light): sun
light_auto_sun = bpy.data.lights.new('AutoSun', 'SUN')
light_auto_sun.energy = 3.0
light_auto_sun.angle = 0.0523599
ob_auto_sun = bpy.data.objects.new('AutoSun', light_auto_sun)
scene.collection.objects.link(ob_auto_sun)
ob_auto_sun.rotation_euler = (0.872665, 0.174533, 0.523599)
bpy.context.view_layer.update()
